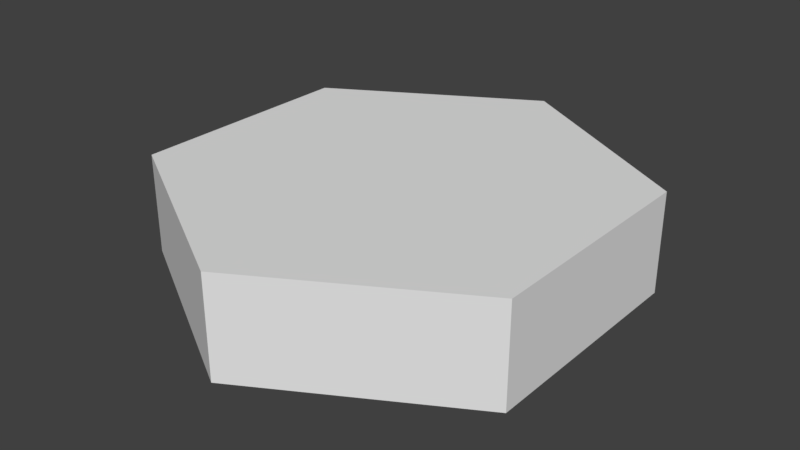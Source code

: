 # Source: Tile.blend  (saved by Blender 2.79.0; exported with 4.5.12 LTS)
import bpy
from mathutils import Matrix  # noqa: F401  (used for matrix-valued properties, if any)

bpy.ops.wm.read_factory_settings(use_empty=True)
scene = bpy.context.scene
scene.name = 'Scene'

# ---- collections
col_collection_1 = bpy.data.collections.new('Collection 1'); scene.collection.children.link(col_collection_1)

# ---- world
world_world = bpy.data.worlds.new('World'); scene.world = world_world
world_world.color = (0.05088, 0.05088, 0.05088)
world_world.use_sun_shadow = False
world_world.sun_shadow_jitter_overblur = 0.0
world_world.cycles.sampling_method = 'MANUAL'

# ---- meshes
me_cylinder_001 = bpy.data.meshes.new('Cylinder.001')
me_cylinder_001.from_pydata([(0.0, 0.5774, -0.125), (0.0, 0.5774, 0.125), (0.5, 0.2887, -0.125), (0.5, 0.2887, 0.125), (0.5, -0.2887, -0.125), (0.5, -0.2887, 0.125), (-5.047e-08, -0.5774, -0.125), (-5.047e-08, -0.5774, 0.125), (-0.5, -0.2887, -0.125), (-0.5, -0.2887, 0.125), (-0.5, 0.2887, -0.125), (-0.5, 0.2887, 0.125)], [], [(0, 1, 3, 2), (2, 3, 5, 4), (4, 5, 7, 6), (6, 7, 9, 8), (3, 1, 11, 9, 7, 5), (8, 9, 11, 10), (10, 11, 1, 0), (0, 2, 4, 6, 8, 10)])
me_cylinder_001.use_remesh_preserve_volume = False
me_cylinder_001.use_remesh_preserve_attributes = False
me_cylinder_001.use_mirror_vertex_groups = False
me_cylinder_001.update()
me_cylinder = bpy.data.meshes.new('Cylinder')
me_cylinder.from_pydata([(-0.03178, 0.04078, 0.5473), (-0.05353, 0.1194, 0.03993), (-0.1936, 0.1137, -0.01204), (0.093, -0.1251, -0.415), (0.1237, -0.1252, -0.4324), (0.4343, -0.121, -0.2764), (0.4089, -0.08372, -0.3354), (0.2778, 0.1187, -0.09685), (0.2243, 0.1152, -0.1278), (0.4538, 0.05811, -0.3126), (0.4241, 0.05733, -0.3323), (0.254, -0.1247, 0.2669), (0.4399, -0.1213, 0.1912), (0.215, 0.1218, 0.2012), (0.4852, 0.006061, 0.2004), (0.4934, 0.08552, 0.06307), (0.05778, -0.1281, 0.324), (-0.13, -0.09286, 0.4946), (-0.225, 0.1154, 0.04787), (-0.2334, 0.1124, -0.002839), (-0.3262, -0.116, 0.05502), (-0.363, -0.1212, -0.007443), (-0.3979, -0.06041, 0.3405), (-0.4343, 0.1174, 0.1978), (-0.1931, 0.1209, 0.1265), (-0.2635, 0.02387, 0.4161), (-0.395, -0.1227, -0.2337), (-0.4952, -0.05321, -0.07379), (-0.3618, -0.05127, -0.3665), (0.02578, -0.1219, 0.2436), (0.04449, -0.1266, 0.2174), (-0.4934, 0.02129, -0.22), (0.1535, -0.1207, -0.3543), (0.3323, -0.02208, -0.3818), (0.4509, -0.05825, -0.3111), (0.2408, 0.1133, 0.4002), (-0.0578, 0.1136, 0.4912), (-0.4937, 0.02684, 0.1495), (-0.4935, -0.0002799, 0.1963), (-0.325, 0.1176, -0.2962), (0.3154, -0.1135, -0.09096), (0.06987, 0.1233, -0.348), (0.2729, 0.1152, -0.319), (0.08996, 0.1152, 0.2997), (-0.06148, 0.1219, 0.1694), (-0.2526, 0.1173, 0.386), (0.323, 0.1206, 0.2011), (-0.3301, -0.02527, 0.3798), (-0.2876, -0.04501, 0.4068), (-0.2105, 0.1195, 0.3613), (0.06444, 0.1192, 0.2546), (-0.2629, 0.02175, 0.4147), (0.4796, -0.02462, -0.2862), (-0.07183, -0.1234, 0.2291), (-0.1522, -0.113, -0.07104), (-0.1168, 0.1185, -0.1291), (-0.2749, -0.01801, 0.4098), (-0.0588, -0.1149, -0.3528), (-0.06786, -0.1128, -0.3895), (-0.09719, -0.1133, -0.2957), (0.1766, -0.05669, -0.4616), (-0.1175, 0.1153, -0.3328), (-0.03666, 0.1204, -0.3338), (0.07998, 0.03792, -0.5187), (-0.06099, -0.1271, 0.07681), (0.1552, 0.03279, -0.4771), (-0.2361, -0.004527, -0.4389), (-0.07344, 0.01241, -0.5292), (0.3246, -0.1183, -0.2745), (0.2, -0.1146, -0.2484), (0.4938, -0.08496, -0.1415), (0.3004, -0.1243, 0.2859), (0.4868, 0.04172, 0.1879), (0.4117, -0.04886, 0.3381), (0.4207, -0.1198, 0.2689), (0.3148, 0.1213, 0.1428), (0.4897, 0.07365, 0.166), (0.488, 0.04706, 0.2222), (0.02819, 0.1084, 0.3621), (0.1201, -0.125, 0.4076), (0.0386, 0.108, 0.3994), (0.08057, 0.1095, 0.4069), (0.09201, 0.1091, 0.3819), (-0.01282, 0.1071, 0.3954), (-0.2235, 0.001829, 0.4368), (0.02722, -0.02606, 0.5459), (-0.3561, -0.05281, 0.367), (-0.3893, -0.01982, 0.3465), (-0.4954, 0.06446, 0.07438), (-0.4972, 0.0008953, 0.1012), (0.4586, -0.1211, 0.1341), (-0.4951, -0.01563, -0.1255), (-0.2846, -0.07973, -0.4106), (0.418, 0.1165, -0.1304), (0.4517, 0.0836, -0.3103), (0.4964, 0.04937, -0.1418), (0.3954, -0.1211, 0.2389), (-0.07928, -0.08539, 0.5223), (-0.4577, 0.1157, 0.1733), (-0.4899, -0.06703, -0.2483), (-0.3418, 0.1166, -0.3287), (0.3579, -0.1143, -0.1281), (0.3599, -0.1148, -0.06929), (0.329, -0.113, -0.1663), (0.2254, -0.1196, -0.1825), (0.02356, -0.1315, -0.1587), (0.0866, 0.1146, -0.2461), (-0.3761, 0.01651, 0.3532), (0.1794, 0.1186, -0.2906), (-0.07794, 0.07965, -0.5249), (-0.1283, -0.01701, -0.4996), (0.4956, 0.005984, -0.1173), (0.3378, -0.1227, 0.3051), (0.4944, 0.06037, 0.03139), (0.4904, 0.02171, 0.05396), (0.3311, -0.04719, -0.3815), (0.4053, 0.1171, 0.07959), (0.1518, -0.07785, 0.4777), (-0.1654, 0.1148, 0.3976), (0.03393, -0.1288, 0.1714), (0.005919, -0.1313, 0.125), (-0.003235, -0.1269, 0.1624), (0.1938, 0.121, 0.1518), (0.2604, 0.1218, 0.1469), (0.2259, 0.1181, 0.2373), (-0.1478, 0.01449, 0.4848), (-0.1461, 0.007312, 0.4866), (0.1528, -0.05473, 0.4716), (0.08819, -0.04371, 0.5069), (-0.1598, -0.05031, 0.48), (-0.2731, -0.1149, 0.3235), (0.04009, 0.1214, 0.18), (-0.2682, 0.1139, 0.1425), (-0.2017, 0.1178, 0.1911), (-0.2662, -0.1164, -0.003722), (-0.3194, -0.1226, -0.06141), (-0.1703, 0.1179, 0.0422), (-0.2757, 0.1098, -0.01899), (-0.03547, 0.1188, -0.09641), (-0.399, 0.1132, -0.03628), (-0.3502, -0.1223, -0.2283), (-0.1902, -0.1128, -0.3081), (-0.06634, 0.1169, -0.2134), (-0.223, 0.1201, -0.2118), (-0.2242, 0.1149, -0.1209), (-0.2346, 0.1164, -0.39), (0.1018, -0.1196, 0.4683), (0.02268, -0.1337, -0.1103), (-0.01079, -0.1281, -0.142), (0.1065, -0.1342, -0.05461), (0.06829, -0.135, 0.04405), (-0.05483, -0.125, 0.006809), (0.1851, 0.1136, 0.4225), (0.1765, 0.1099, -0.0762), (0.1711, 0.1116, -0.1353), (0.1295, 0.1095, -0.1413), (-0.07987, 0.1193, -0.1078), (-0.04194, 0.1189, 0.01835), (0.04881, 0.1211, 0.07587), (0.05791, -0.1349, -0.1416), (-0.0166, -0.1297, -0.07915), (-0.4916, -0.08898, -0.1823), (-0.04737, -0.1155, -0.4238), (-0.03242, -0.1168, -0.4025), (-0.1956, -0.03904, -0.4617), (-0.1365, -0.1131, -0.4081), (-0.06614, -0.1176, -0.4481), (0.1955, 0.1143, -0.4007), (0.2016, 0.009381, -0.452), (0.02444, 0.1206, -0.3124), (0.048, 0.117, -0.4354), (0.04172, 0.1192, -0.4046), (0.08283, 0.01568, -0.5207), (0.1144, 0.01152, -0.5021), (-0.1805, 0.03823, -0.4725), (0.1972, -0.1163, -0.3251), (0.1825, 0.1154, -0.2117), (0.3522, -0.1164, -0.2133), (0.3652, -0.1212, -0.281), (0.4953, -0.05522, -0.1861), (0.4923, -0.03598, -0.2419), (0.4855, -0.06789, 0.1775), (0.3866, 0.04796, -0.3557), (0.418, 0.08517, -0.3325), (0.3517, 0.1193, 0.1456), (-0.112, -0.1205, 0.4575), (0.27, 0.1132, 0.2809), (0.3276, 0.114, 0.2746), (-0.244, -0.1154, 0.3474), (0.2163, 0.1138, -0.06783), (0.4847, -0.00394, 0.07387), (0.4927, 0.04762, 0.08329), (-0.01271, -0.1233, 0.4423), (-0.08464, 0.11, 0.3187), (0.1081, 0.1093, 0.3554), (-0.4949, 0.06861, 0.1409), (-0.09048, 0.1127, 0.4441), (-0.3666, -0.1176, 0.1543), (-0.3833, 0.1165, 0.1317), (-0.3758, -0.1246, -0.07101), (-0.4946, -0.07392, -0.1133), (-0.4941, -0.04095, -0.2039), (-0.3697, -0.08056, -0.3604), (-0.418, -0.06124, -0.3316), (-0.3961, 0.02582, -0.3462), (-0.3858, 0.08718, -0.3493), (0.4144, -0.1195, -0.301), (0.07286, -0.1356, -0.03541), (0.4497, -0.1207, 0.2112), (0.297, 0.1199, 0.05651), (-0.07986, -0.1216, 0.4171), (-0.05954, -0.1183, 0.3842), (0.4235, 0.09445, 0.3282), (0.3848, 0.09002, 0.3528), (0.06925, -0.06384, 0.5225), (-0.06111, -0.1228, -0.0726), (0.0293, 0.07589, -0.5422), (0.3932, -0.1178, -0.01869), (0.4975, 0.01851, -0.1411), (0.4953, -0.005723, -0.2171), (0.2258, -0.1207, 0.01221), (0.2789, -0.1152, -0.02896), (0.06097, -0.1245, -0.2196), (0.3518, 0.1194, 0.06653), (-0.1744, -0.1015, 0.4688), (0.1864, -0.1259, 0.104), (0.2475, -0.1204, 0.1513), (0.3342, -0.1206, 0.3365), (0.1897, 0.00519, 0.4488), (-0.2312, -0.1129, 0.01241), (-0.1941, -0.1203, 0.3227), (-0.1119, -0.1226, 0.3677), (-0.1314, 0.1201, 0.1981), (-0.4529, -0.1205, -0.1821), (-0.4657, 0.1174, -0.005113), (-0.2233, 0.02374, -0.4486), (-0.4376, 0.01829, -0.3196), (-0.4927, 0.06998, -0.2015), (-0.212, -0.1177, -0.2235), (-0.1157, -0.1107, -0.3307), (0.2591, -0.01498, -0.4212), (0.03906, -0.1187, -0.2359), (0.2014, -0.1236, -0.1353), (0.1117, -0.133, 0.09725), (0.07774, -0.1343, 0.1217), (0.1097, -0.1324, 0.2129), (-0.2509, -0.1201, -0.06011), (-0.2425, -0.1226, -0.1162), (-0.2694, -0.1229, -0.1631), (0.4653, -0.07217, 0.2961), (-0.1248, -0.02997, 0.4991), (-0.04165, 0.109, 0.3235), (0.03616, 0.1131, 0.3178), (-0.3831, 0.1171, 0.3036), (0.003986, 0.1155, -0.1357), (-0.09831, 0.1213, 0.1001), (0.0006731, 0.1219, 0.1091), (-0.1816, 0.1174, -0.1399), (-0.1281, 0.1162, -0.08631), (0.4954, 0.03478, -0.06684), (0.107, -0.1225, -0.4618), (-0.2605, 0.1244, 0.2824), (-0.4531, -0.1196, 0.1989), (0.04492, -0.1237, -0.4117), (0.06962, -0.1239, -0.4525), (0.2459, 0.04971, -0.4306), (0.2662, 0.06534, -0.4194), (0.1472, -0.07862, -0.4764), (0.1201, -0.02302, -0.4951), (0.07139, 0.08098, -0.5184), (0.4919, -0.07897, -0.213), (0.06856, 0.1241, -0.3225), (0.1094, 0.1178, -0.388), (0.2652, 0.117, -0.1895), (0.2247, 0.1167, -0.2659), (0.4954, 0.07378, -0.04861), (0.3108, -0.1149, 0.1206), (0.3535, -0.1155, 0.07375), (0.2896, -0.1157, 0.04448), (0.4877, 0.03952, 0.1593), (0.4207, 0.08184, 0.3301), (0.4525, 0.07046, 0.3072), (0.4394, 0.1157, 0.1997), (0.3718, 0.1152, 0.2359), (0.4125, 0.06265, 0.337), (0.4366, 0.01862, 0.3223), (0.4108, 0.01652, 0.339), (-0.0808, -0.1216, 0.2812), (0.2202, 0.1142, 0.2556), (-0.09184, -0.1222, 0.4413), (0.15, -0.1307, 0.2491), (-0.4943, -0.08464, -0.001946), (-0.1124, 0.1094, 0.3562), (-0.382, 0.1134, 0.0585), (0.1359, 0.12, 0.1311), (0.06479, -0.02007, 0.5178), (-0.419, -0.1214, 0.1985), (-0.4429, -0.1229, 0.05239), (-0.2875, -0.1129, 0.2815), (-0.4969, -0.02143, 0.1214), (-0.3396, 0.1227, 0.2694), (-0.3923, 0.119, 0.1829), (-0.4915, 0.09323, -0.1934), (-0.4134, 0.0381, 0.3294), (-0.3956, -0.1239, -0.1473), (-0.4276, -0.1199, -0.2599), (-0.4955, -0.0175, -0.1942), (-0.4508, -0.06079, -0.3102), (-0.4527, 0.1185, -0.2234), (-0.4315, 0.1185, -0.1925), (-0.3034, 0.1143, -0.1133), (-0.4935, 0.03498, -0.1399), (-0.4904, 0.07891, -0.2393), (-0.498, 0.01022, 0.009337), (0.2167, -0.09802, -0.44), (0.4905, 0.08434, -0.2288), (0.4598, 0.04252, 0.3032), (0.4549, 0.01691, 0.3076), (-0.466, 0.03535, 0.2934), (-0.2866, -0.1122, 0.1083), (-0.4525, -0.02918, -0.3094), (-0.2047, 0.1205, 0.2525), (0.03502, 0.1126, -0.1852), (0.08983, 0.1096, -0.1641), (0.1731, 0.1175, -0.3395), (0.1491, 0.1211, -0.2862), (0.1289, 0.1216, -0.3185), (-0.2398, 0.0534, -0.4397), (-0.2839, 0.07295, -0.4127), (0.4971, -0.02495, -0.1875), (-0.1714, 0.1159, -0.347), (0.3874, -0.01914, -0.3538), (0.2941, -0.1212, 0.2433), (0.1986, -0.1284, 0.2802), (0.3616, -0.1196, 0.215), (0.4099, -0.1194, 0.1285), (0.3195, 0.119, -0.08091), (0.4407, -0.008559, 0.3184), (0.262, -0.1257, 0.3265), (0.1863, -0.1278, 0.3404), (0.2662, 0.01814, 0.4141), (0.3006, 0.08056, 0.4004), (0.295, 0.1133, 0.3263), (0.2703, 0.1191, 0.2366), (-0.3345, -0.1156, 0.2241), (-0.3891, -0.1206, 0.1971), (0.0353, 0.0004315, 0.5394), (-0.3198, -0.08546, 0.3866), (-0.2141, -0.08892, 0.4478), (-0.4983, -0.01262, 0.03318), (-0.3248, 0.0456, 0.383), (-0.2167, -0.1161, 0.1222), (-0.1928, -0.1171, 0.09414), (-0.2526, 0.1209, 0.3502), (-0.4979, -0.03463, 0.04317), (-0.493, 0.03408, 0.2261), (-0.496, -0.03298, -0.04889), (-0.4954, 0.05366, -0.01388), (-0.2255, -0.1159, 0.1765), (-0.1684, -0.1237, 0.2316), (-0.2183, -0.1167, 0.2394), (-0.4051, -0.1229, 0.01748), (-0.3175, 0.1109, 0.01524), (-0.356, 0.1119, -0.002341), (-0.3298, 0.1144, 0.1148), (-0.2488, 0.1186, 0.2093), (-0.3661, -0.00974, -0.3634), (-0.2927, -0.01123, -0.4056), (-0.4937, 0.0821, -0.1406), (-0.4623, -0.009383, -0.3013), (-0.4919, -0.01589, -0.2463), (-0.2622, 0.09048, -0.4215), (-0.07435, 0.1191, -0.1534), (-0.0407, 0.122, -0.3922), (-0.1513, 0.1171, -0.3856), (0.1388, 0.1125, 0.3029), (0.3047, -0.1176, 0.1884), (0.2503, -0.122, 0.2163), (0.3487, -0.1156, 0.1332), (0.01234, 0.1125, 0.4934), (-0.3982, 0.05444, -0.3443), (-0.4589, -0.1212, -0.04417), (-0.04797, 0.002714, 0.5394), (-0.3198, 0.1213, 0.2228), (0.4706, 0.02403, 0.2937), (0.1317, -0.04166, -0.4859), (0.173, -0.03186, -0.4648), (0.09182, 0.1122, -0.205), (0.1017, -0.1314, 0.2735), (-0.01667, 0.1145, 0.2938), (-0.3217, 0.04782, -0.3922), (-0.08535, -0.1297, 0.142), (-0.1089, -0.1156, 0.03918), (-0.1671, -0.1113, -0.02622), (0.01526, -0.1209, -0.4839), (0.007679, -0.1211, -0.4409), (0.007462, 0.1065, 0.3807), (0.1755, -0.1249, -0.186), (0.1155, -0.1322, -0.1478), (0.1214, -0.1253, -0.2134), (0.2789, 0.1219, 0.2003), (0.04922, -0.129, -0.1906), (0.01993, 0.1201, 0.005009), (0.03598, 0.1183, -0.03412), (-0.04504, 0.119, -0.03509), (0.06029, -0.07885, -0.5284), (0.06227, -0.0551, -0.5301), (0.1037, -0.06289, -0.5024), (0.05911, -0.09526, -0.5278), (0.01833, 0.1224, -0.3795), (-0.06016, 0.1141, -0.2702), (-0.01514, 0.1161, -0.2916), (0.4894, 0.06142, -0.2573), (-0.0003757, -0.1234, 0.3976), (-0.04258, -0.1222, 0.4313), (-0.05402, -0.1202, 0.2401), (0.08962, -0.08292, 0.5143), (-0.03233, 0.1103, 0.4339), (-0.06927, 0.1075, 0.3445), (0.08363, 0.02893, 0.5069), (-0.3992, -0.1198, 0.2775), (-0.32, -0.113, 0.1475), (-0.2854, -0.1115, 0.2314), (-0.3323, 0.01928, -0.3839), (-0.4939, 0.04445, -0.1715), (-0.4938, 0.04606, -0.1235), (-0.1954, 0.1155, -0.4332), (0.08477, -0.1121, -0.328), (0.02641, -0.113, -0.3087), (0.3601, 0.07515, -0.3679), (-0.1844, -0.01175, -0.4689), (0.05698, -0.03582, -0.5374), (0.03996, -0.03686, -0.5467), (0.07802, -0.009339, -0.5258), (0.4967, -0.01694, -0.1502), (0.4942, -0.01279, -0.115), (0.4452, -0.1209, -0.05259), (0.1484, -0.1305, 0.3008), (0.1495, 0.1102, 0.3333), (0.1166, 0.1218, 0.1947), (0.1247, 0.1173, 0.2696), (-0.1067, 0.007316, 0.5091), (-0.1784, -0.1216, 0.3623), (-0.2749, -0.1176, 0.3494), (-0.2373, 0.1232, 0.3256), (-0.4945, 0.09222, 0.049), (-0.3553, 0.1125, -0.08475), (-0.3064, -0.06344, -0.3991), (-0.1419, -0.1114, -0.3706), (-0.1916, -0.113, -0.3659), (-0.0889, -0.1121, -0.4149), (-0.1166, 0.1145, -0.3068), (0.2393, 0.1186, 0.07576), (0.1888, 0.1171, 0.07918), (0.2541, 0.1173, 0.002544), (-0.05581, -0.1196, -0.154), (-0.02299, -0.119, 0.4946), (-0.1052, -0.1144, -0.01502), (0.052, 0.1159, -0.5029), (0.1238, 0.07142, -0.4915), (0.3912, -0.1218, -0.2859), (0.4903, 0.09267, 0.1736), (-0.0609, -0.05235, 0.5321), (-0.2789, 0.1192, -0.2387), (0.1417, -0.1244, -0.379), (-0.1218, -0.128, 0.1831), (-0.1565, -0.1171, 0.08234), (-0.1571, -0.1214, 0.1101), (-0.1178, 0.1156, -0.02929), (0.06257, -0.1158, -0.3419), (0.118, -0.1155, -0.3458), (-0.05344, -0.07, -0.5389), (0.3424, 0.05296, -0.3801), (-0.1101, 0.1091, 0.3839), (-0.2595, -0.1166, -0.3192), (0.07513, 0.1125, 0.4844), (0.2185, -0.1178, -0.2185), (0.1756, -0.1203, -0.2292), (0.2223, -0.1223, -0.3484), (0.173, -0.1252, -0.3938), (-0.02307, 0.1136, -0.2488), (0.1035, -0.009171, -0.508), (0.4908, -0.006565, -0.08256), (0.4857, -0.07621, 0.01331), (0.4858, -0.08182, 0.06297), (0.2145, -0.07981, 0.4439), (0.06666, -0.1291, 0.2545), (0.08845, -0.1323, 0.2292), (0.06911, -0.1314, 0.1922), (0.1829, 0.1185, 0.2433), (0.1469, 0.1212, 0.2237), (-0.2151, -0.1176, 0.3588), (-0.215, -0.1167, 0.3182), (-0.2508, -0.1134, 0.3056), (-0.2733, 0.1108, 0.05751), (-0.2742, 0.109, 0.01352), (-0.2258, 0.1123, -0.06116), (-0.1826, -0.1192, -0.1615), (-0.1698, -0.1177, -0.1069), (-0.08812, -0.117, -0.07838), (0.4304, -0.1206, -0.1065), (0.3325, -0.08006, -0.3787), (0.3729, -0.06955, -0.358), (-0.02607, 0.1065, 0.3578), (-0.07066, 0.107, 0.3795), (-0.4932, 0.04457, 0.1525), (-0.4947, 0.04577, 0.07324), (-0.3317, 0.1145, -0.1542), (-0.4953, 0.08323, 0.00704), (0.006095, 0.1156, -0.5195), (0.1671, -0.1115, -0.2759), (0.02117, -0.03004, -0.5539), (0.05789, -0.01343, -0.5378), (0.491, -0.02306, -0.08107), (0.4767, -0.03177, 0.1368), (0.1898, 0.1105, 0.2968), (0.1978, 0.1138, 0.2602), (-0.1009, 0.03989, 0.5109), (-0.06683, 0.04985, 0.5288), (0.1777, -0.0255, 0.4546), (0.1227, -0.03259, 0.484), (-0.2393, -0.1133, 0.2612), (-0.129, -0.1245, 0.2897), (-0.2372, -0.1184, 0.3776), (-0.2914, 0.03668, 0.4012), (-0.1706, 0.04786, 0.4679), (-0.2248, 0.02886, 0.437), (-0.06199, 0.1189, 0.2454), (-0.05958, 0.1141, 0.2906), (-0.2558, 0.0161, -0.4293), (-0.216, 0.1216, -0.2537), (-0.1559, 0.1194, -0.2539), (-0.2343, 0.1214, -0.2475), (-0.1147, 0.1151, -0.2825), (0.2125, 0.1138, 0.003756), (0.1694, 0.112, 0.01249), (0.01785, -0.124, 0.198), (-0.06695, -0.1297, 0.1055), (0.1412, 0.1088, -0.05309), (0.1398, 0.1096, -0.0236), (0.02214, 0.01113, -0.5505), (0.0843, -0.03643, -0.5162), (0.3954, -0.08805, 0.3449), (0.2993, 0.1177, 0.2451), (0.2978, 0.1209, 0.2247), (-0.4934, 0.06254, 0.2148), (-0.4944, 0.08442, 0.1607), (0.2459, -0.04352, 0.4215), (-0.262, 0.06381, 0.4194), (-0.1756, -0.1156, -0.06245), (-0.04984, -0.1145, -0.3004), (-0.03656, 0.0556, -0.5474), (0.4875, 0.01512, 0.1224), (0.4862, 0.01923, 0.1501), (-0.1068, 0.05462, 0.506), (0.1239, 0.04412, 0.4862), (0.1083, 0.05814, 0.4986), (-0.3071, -0.1173, 0.3078), (0.0484, 0.03709, -0.5351), (0.2301, 0.1127, 0.2683), (-0.1642, -0.1111, 0.05625), (-0.2008, -0.1095, 0.01765), (0.006048, -0.1247, -0.1942), (-0.02005, -0.1207, 0.223), (-0.05848, -0.1251, 0.0549), (-0.09313, -0.1208, 0.06803), (-0.181, -0.1162, -0.3994), (-0.08184, 0.1207, -0.3806), (-0.01665, 0.1227, -0.3618), (0.3468, 0.02298, -0.3758), (-0.03752, -0.1193, 0.3917), (-0.03677, -0.1169, 0.359), (0.03531, 0.1117, 0.4578), (-0.1696, 0.1156, 0.3744), (-0.1449, 0.1122, 0.378), (-0.2862, 0.1246, 0.304), (-0.455, 0.07681, 0.3006), (0.1409, -0.0001332, 0.4715), (-0.1756, -0.1225, 0.3018), (-0.1409, -0.1239, 0.3553), (-0.09773, 0.1149, 0.2932), (-0.1846, -0.07524, -0.4674), (-0.1952, 0.06614, -0.4635), (-0.08929, 0.1164, -0.2595), (-0.1435, 0.1148, -0.3347), (-0.3168, -0.1244, -0.1275), (0.1441, 0.1164, 0.06283), (0.07244, 0.1096, 0.3536), (0.1729, -0.1271, -0.02381), (0.1585, -0.1293, 0.1764), (0.2622, -0.02297, 0.4139), (-0.03829, 0.1159, -0.4795), (0.3743, 0.1156, -0.2689), (0.4349, 0.04066, 0.3226), (-0.4205, -0.1226, 0.09669), (-0.4389, -0.03449, 0.3135), (0.107, 0.122, -0.2956), (0.3597, 0.03286, 0.3682), (-0.3709, -0.1188, 0.07342), (0.07492, 0.119, 0.01939), (0.07857, -0.1215, -0.3774), (0.09387, -0.09069, -0.505), (0.4935, 0.05272, -0.2168), (0.362, -0.05808, 0.3652), (-0.4971, -0.04079, 0.09271), (-0.4396, 0.1165, -0.2806), (-0.3114, 0.1173, -0.2417), (-0.1937, -0.1109, 0.061), (-0.102, -0.1236, 0.08537), (0.4916, 0.06625, 0.1179), (-0.4551, 0.1158, 0.1449), (-0.144, -0.1143, -0.2514), (0.4825, -0.0002575, 0.1353), (-0.2157, 0.1171, -0.3226), (-0.02606, -0.1305, 0.1309), (0.4183, -0.06852, 0.3327), (0.007578, -0.1198, -0.3897), (-0.27, 0.1119, 0.1057), (-0.04736, -0.1262, 0.03435), (-0.007906, -0.1174, -0.2256), (-0.1189, 0.1136, 0.3178), (0.1548, 0.08881, -0.4728), (0.001995, 0.03549, -0.5577), (0.2955, -0.1217, -0.3202), (0.4517, -0.08898, -0.307), (0.319, -0.114, 0.06781), (0.3712, 0.07314, 0.361), (0.4888, 0.06937, 0.1976), (0.1069, 0.1125, 0.4376), (-0.3402, -0.1203, -0.2954), (-0.4065, 0.1182, -0.271), (-0.1675, 0.1196, 0.2365), (-0.1357, 0.1214, 0.1519), (-0.188, 0.1198, 0.08271), (-0.2054, -0.1192, -0.0857), (0.04756, -0.133, 0.131), (0.2219, -0.07966, -0.4378), (0.2539, -0.05231, -0.4215), (0.2493, -0.1172, -0.1181), (0.08472, 0.1099, -0.1197), (0.1108, -0.1293, 0.3411), (0.04511, -0.1272, 0.3516), (0.2217, 0.1134, 0.3822), (-0.3511, 0.000369, 0.3695), (-0.08438, -0.04572, -0.5231), (0.237, -0.0663, 0.429), (-0.1493, 0.1193, -0.1903), (-0.2091, 0.1181, -0.1641), (-0.2177, 0.1231, 0.2991), (-0.1853, 0.119, 0.3412), (-0.1852, 0.1204, 0.3234), (0.1392, 0.1139, 0.01649), (0.03076, 0.1236, -0.342), (-0.0751, 0.05809, -0.5283), (0.3775, -0.03284, 0.3578), (0.1481, -0.0002136, -0.4809), (-0.2191, -0.04688, 0.4462), (-0.3852, 0.1176, -0.2088), (-0.01006, 0.1211, 0.05966), (0.06164, 0.1157, -0.4741), (0.1671, 0.04838, -0.4706), (0.3651, 0.1182, -0.05604), (0.4974, 0.003767, -0.1799), (-0.1858, -0.0307, 0.4642), (-0.2367, -0.06723, 0.4363), (-0.004712, 0.1132, 0.5231), (0.3231, -0.1144, -0.0008574), (0.2368, -0.1229, 0.3757), (-0.4198, -0.1243, -0.05868), (0.07287, 0.1143, -0.04231), (0.05482, -0.04579, 0.5283), (-0.4233, 0.1163, -0.1131), (-0.03242, -0.1285, -0.01367), (0.3345, -0.03106, 0.3795), (0.3497, 0.1138, -0.3295), (0.3533, -0.1222, 0.2711), (0.4393, -0.05036, 0.3185), (0.03845, -0.1264, 0.3837), (-0.3637, 0.03969, 0.36), (-0.4405, -0.08772, -0.3146), (-0.4685, -0.0592, -0.2955), (0.4786, 0.05715, -0.2882), (0.2919, 0.03804, -0.4067), (0.146, 0.1191, -0.2541), (0.4912, 0.01371, -0.2517), (0.2438, -0.127, 0.3026), (-0.2952, 0.1225, 0.3202), (-0.495, -0.05025, 0.1644), (-0.4322, -0.01906, -0.3228), (-0.4951, 0.005383, -0.09487), (-0.05816, 0.1208, -0.3497), (-0.4594, 0.1181, -0.1253), (0.1402, 0.1141, -0.4523), (0.4923, 0.006769, -0.07259), (0.4805, -0.05242, 0.1617), (-0.4957, -0.06714, 0.08165), (0.2689, -0.1152, -0.2254), (0.03245, -0.1237, 0.2839), (0.2163, 0.111, 0.3285), (-0.1175, -0.1258, 0.1117), (0.1427, 0.1128, 0.4492), (0.1573, -0.1302, -0.1355), (-0.158, -0.1163, -0.09967), (0.4903, 0.03679, 0.1232), (0.2981, -0.05465, 0.3974), (-0.4432, 0.1167, 0.08104), (0.09778, -0.03732, -0.5065), (-0.1368, 0.1162, -0.3574), (0.1152, 0.03341, -0.5002), (0.4192, -0.1208, -0.2012), (0.3765, 0.0262, -0.3609), (0.4736, -0.03595, 0.07951), (-0.08094, -0.1195, 0.3393), (-0.3623, -0.1201, 0.2713), (-0.2637, -0.1121, 0.1837), (-0.2597, 0.1108, 0.03083), (-0.2425, 0.1152, -0.4129), (0.0874, -0.1193, -0.2447), (0.2615, 0.0874, -0.4182), (0.2105, -0.1263, 0.2429), (-0.07956, 0.02663, 0.5237), (-0.1536, -0.1245, 0.1528), (-0.1291, -0.1228, 0.402), (-0.1488, 0.119, 0.2829), (-0.1702, 0.1175, -0.2943), (0.4759, -0.1198, 0.09448), (-0.02144, 0.06801, 0.5499), (-0.2513, -0.09386, -0.4274), (0.4911, -0.0659, -0.05112), (0.4905, -0.06529, -0.04877), (0.19, -0.1183, -0.4363), (0.1855, -0.1174, -0.4408), (0.45, -0.1189, -0.2747), (0.4652, -0.1207, -0.0002811), (0.4089, 0.02039, -0.3434), (0.4676, 0.07069, -0.3006), (0.4909, -0.09489, 0.1639), (0.1548, -0.1079, 0.4758), (0.4148, -0.09587, 0.3319), (-0.4048, -0.08847, 0.3333), (-0.4741, 0.1163, 0.1168), (-0.4812, -0.1173, 0.03173), (-0.4899, -0.1106, 0.03585), (-0.324, -0.09607, -0.3852), (0.4866, 0.1091, -0.05866), (0.4874, 0.1083, -0.06231), (0.4778, -0.06532, 0.2841), (0.4888, -0.02233, 0.2511), (0.4879, 0.1057, 0.1969), (0.4889, 0.1044, 0.1971), (0.03643, -0.05768, 0.5419), (-0.01552, -0.03821, 0.5519), (-0.4578, 0.103, 0.2955), (-0.2001, -0.1177, -0.4337), (-0.1341, -0.08197, -0.495), (-0.172, -0.09609, -0.471), (-0.09813, -0.08154, -0.514), (0.2783, 0.1125, -0.3785), (0.4863, -0.0473, -0.03745), (-0.3617, -0.1118, 0.3501), (0.005058, -0.09645, -0.5489), (0.02407, -0.07333, -0.5521), (0.4769, -0.1165, 0.1866), (0.3865, -0.0997, -0.3466), (0.4898, -0.08002, 0.2249), (0.01212, 0.03288, 0.5539), (0.09312, -0.1151, 0.5002), (0.0007058, -0.09382, 0.5569), (-0.001459, -0.09345, 0.5571), (0.04689, 0.05511, 0.5364), (0.09292, 0.1082, 0.5129), (0.0979, 0.1094, 0.5092), (0.1896, 0.0726, 0.4586), (-0.0001833, -0.0625, -0.5573), (0.0008901, -0.009309, -0.5578), (0.4897, 0.1064, -0.1636), (0.4836, -0.05801, -0.2779), (0.4925, -0.09413, 0.06189), (0.03174, 0.0737, 0.5449), (0.04696, 0.09586, 0.5375), (-0.2761, 0.1155, 0.3974), (-0.3363, 0.09577, 0.3733), (-0.4717, -0.09667, -0.29), (-0.3576, 0.1025, -0.3612), (0.1759, -0.1239, -0.4179), (0.4194, -0.01011, -0.3375), (0.4313, 0.008215, -0.3311), (0.4839, -0.09982, 0.2522), (0.4838, -0.1011, 0.2503), (0.461, 0.0906, 0.2994), (0.3124, -0.1118, 0.3798), (0.01089, -0.02345, 0.5547), (-0.4845, -0.1145, -0.06196), (-0.4718, 0.02837, -0.2923), (-0.1483, 0.07247, -0.4888), (-0.1896, 0.1096, -0.4567), (0.4875, -0.02551, -0.2688), (0.4701, -0.009815, -0.2991), (0.02525, 0.01386, 0.547), (0.1651, 0.1141, 0.2746), (-0.2541, -0.1142, 0.4133), (0.4881, 0.04933, 0.2463), (0.000571, -0.1186, -0.5165), (-0.0239, 0.1184, -0.426), (-0.07306, 0.1203, -0.401), (-0.1962, 0.08721, -0.4593), (0.4467, -0.1208, -0.2439), (0.4175, -0.0432, -0.3348), (0.4963, -0.04478, -0.1478), (0.4866, -0.07483, 0.1702), (0.3232, 0.104, -0.3783), (0.3987, -0.1091, 0.3314), (0.02938, 0.1119, 0.537), (0.4659, 0.1141, 0.2493), (0.1448, 0.05838, 0.4784), (0.01949, 0.1074, 0.5478), (0.01805, 0.1059, 0.5491), (0.07468, 0.05149, 0.5173), (0.08607, 0.06309, 0.5137), (0.03844, 0.02336, 0.5384), (-0.4901, 0.08334, 0.24), (-0.2326, 0.09702, 0.4333), (0.4882, -0.06918, -0.2601), (-0.06383, -0.1191, -0.4987), (0.2601, -0.1151, -0.2889), (-0.08842, 0.1074, -0.5136), (0.03948, 0.1132, -0.5269), (0.334, -0.1199, -0.3499), (0.4693, -0.04148, -0.2983), (0.4851, 0.1084, -0.2609), (0.2751, -0.1158, 0.3942), (0.4359, -0.08437, 0.3188), (-0.09513, -0.104, 0.5111), (0.09251, -0.1032, 0.5127), (0.1029, -0.1111, 0.5039), (-0.4717, 0.09966, -0.2845), (-0.4713, 0.1016, -0.284), (-0.4838, -0.05738, 0.2747), (-0.2799, -0.1204, -0.3678), (-0.3587, -0.1195, -0.3263), (-0.4232, 0.1045, -0.3215), (-0.4623, 0.03078, -0.3018), (0.4028, 0.09588, -0.338), (0.4505, 0.006521, -0.3153), (0.2335, 0.09508, 0.4371), (-0.4932, 0.08452, 0.2044), (0.2847, -0.1192, 0.377), (-0.4806, 0.1171, -0.04463), (0.4843, 0.0294, -0.2779), (0.4927, 0.09863, -0.002058), (0.4851, 0.05293, 0.265), (-0.4819, -0.02581, 0.2786), (-0.4821, 0.01427, 0.2788), (-0.4879, -0.01947, -0.268), (-0.2319, 0.1108, 0.4312), (-0.4821, -0.09108, 0.269), (-0.4712, -0.1177, 0.1821), (-0.05057, -0.1098, -0.5301), (-0.052, -0.1088, -0.5306), (0.1436, -0.09618, -0.4774), (-0.125, 0.1178, -0.3796), (0.4351, 0.09794, -0.3178), (0.4853, 0.06347, -0.2761), (0.4728, 0.08614, -0.292), (0.4649, 0.04187, -0.3051), (0.4888, -0.09078, 0.2435), (0.4891, -0.07524, 0.2006), (0.4521, -0.0997, 0.3021), (-0.1668, 0.07544, 0.4712), (0.08503, 0.1033, 0.518), (-0.4548, 0.1057, -0.3007), (-0.4542, 0.1044, -0.302), (-0.4936, -0.05218, 0.2161), (-0.3331, 0.1197, 0.3224), (-0.4868, 0.1152, 0.04105), (-0.4783, -0.07713, -0.2846), (-0.4608, -0.07591, -0.3023), (-0.4748, 0.1181, -0.08378), (-0.4451, 0.09119, -0.3106), (-0.472, 0.07135, -0.2903), (-0.4888, 0.04308, -0.2617), (-0.02733, -0.07216, -0.55), (-0.00397, 0.05932, -0.558), (0.4372, -0.1131, 0.2977), (0.4567, -0.1031, -0.2981), (0.3647, -0.09657, 0.361), (0.4867, 0.11, 0.1046), (-0.463, -0.1127, 0.2493), (-0.3951, 0.1185, 0.2786), (-0.4852, 0.08967, 0.2674), (0.4884, 0.105, -0.2275), (-0.4817, 0.06136, 0.2784), (-0.4824, 0.07658, -0.2767), (-0.4701, 0.1135, -0.2541), (0.3649, -0.09498, -0.3603), (-0.01268, 0.03259, -0.5571), (0.4812, -0.06211, -0.01744), (0.4949, -0.07465, -0.08306), (0.4925, 0.0894, -0.1497), (0.04186, -0.09124, 0.5402), (-0.009215, -0.1186, 0.3393), (0.001887, -0.1182, 0.2708), (0.1047, 0.08726, 0.507), (-0.488, -0.0111, 0.2635), (-0.4875, 0.05272, 0.266), (-0.1473, 0.09798, -0.4839), (0.1929, 0.1111, 0.2753), (-0.4788, -0.02622, -0.284), (0.446, 0.09132, 0.3119), (-0.3154, 0.1141, -0.3714), (-0.4396, 0.07231, -0.3155), (-0.4492, 0.05762, -0.3096), (0.05093, -0.1066, -0.532), (0.04832, -0.1077, -0.5327), (0.07888, 0.1105, -0.506), (0.03498, 0.108, -0.5343), (0.4866, -0.05976, 0.2611), (-0.3178, -0.1054, 0.3841), (-0.4823, 0.1047, 0.2702), (-0.4814, 0.1059, 0.2706), (-0.4363, -0.1156, -0.2925), (-0.4887, 0.1047, -0.2066), (-0.4872, 0.08429, -0.2648), (0.4853, -0.001493, 0.2704), (0.4801, 0.02032, 0.2814), (-0.003079, 0.1022, -0.5536), (-0.01911, 0.1067, -0.5489), (0.01436, -0.1179, -0.3401), (0.4867, -0.04106, 0.2134), (-0.4518, 0.1153, 0.2489), (-0.4921, -0.0004141, 0.2362), (-0.4741, -0.1017, 0.2801), (-0.4745, -0.1004, 0.2813), (-0.4837, 0.1062, -0.2539), (-0.4815, 0.1047, -0.2645), (-0.4829, 0.1034, -0.2643), (0.492, -0.1015, -0.03859), (-0.04379, -0.1274, 0.1639), (-0.1373, -0.1103, 0.001259), (-0.02378, -0.09788, -0.5444), (-0.02348, -0.09619, -0.5456), (0.002104, -0.1068, 0.551), (0.2048, 0.1107, 0.4475), (0.4469, -0.1148, -0.2924), (0.4436, -0.1148, -0.2958), (0.008525, 0.1149, -0.5387), (-0.04181, -0.1132, -0.5224), (0.1625, -0.1093, -0.4636), (0.1119, -0.1118, -0.4913), (0.06301, -0.1098, -0.5234), (0.07488, -0.1042, -0.5155), (0.4697, -0.07955, -0.2942), (0.4698, -0.05404, 0.07134), (0.4718, -0.06718, 0.05962), (0.474, -0.06268, 0.02329), (0.471, -0.05095, 0.03588), (0.4702, -0.0631, 0.08245), (0.4739, -0.05545, 0.1171), (0.3971, -0.1007, 0.3413), (0.4712, 0.07975, 0.2877), (-0.05832, 0.1076, 0.5278), (-0.3236, 0.07098, 0.383), (-0.492, 0.1012, -0.09691), (-0.482, 0.02969, -0.2791), (0.07555, -0.1133, -0.514), (0.074, -0.1143, -0.5138), (0.4894, -0.1037, -0.1439), (0.4783, -0.0628, -0.2867), (0.3887, 0.114, -0.3186), (0.4786, -0.08776, 0.2808), (-0.1207, -0.1152, 0.4811), (-0.4854, -0.06165, -0.2733), (0.2257, -0.1127, -0.4293), (0.07554, -0.1097, -0.2982), (0.07261, -0.1146, -0.2596), (0.4928, -0.04032, -0.09753), (0.4666, -0.1211, -0.09136), (0.2588, -0.1057, 0.4172), (-0.2761, -0.1184, 0.3741), (-0.492, -0.1012, -0.0538), (-0.07769, -0.114, -0.1879), (-0.1111, -0.1132, -0.1702), (-0.04076, -0.1166, -0.2051), (-0.468, 0.111, 0.2758), (-0.4677, 0.1101, 0.2779), (-0.4287, 0.1112, 0.3053), (-0.4301, 0.1104, 0.3056), (-0.135, -0.1107, -0.05078), (0.2089, 0.1122, -0.4259), (0.2402, 0.1073, -0.4197), (0.3649, -0.1049, 0.3569), (0.4892, 0.09655, 0.2148), (-0.2647, 0.06889, 0.4171), (-0.1331, 0.113, -0.4772), (-0.1335, 0.1124, -0.478), (-0.007879, 0.1133, -0.5437), (0.1457, 0.1066, -0.4712), (0.4686, 0.1148, -0.1729), (-0.3843, 0.1151, 0.3266), (-0.3661, -0.1117, -0.3498), (-0.4863, -0.11, -0.1681), (0.4804, -0.0697, 0.006785), (0.2801, 0.1078, 0.4078), (0.2762, 0.1069, 0.4111), (-0.2697, 0.1142, -0.4021), (0.4881, -0.07118, -0.02254), (-0.4769, -0.1173, -0.1528), (0.1146, -0.1164, -0.4872), (0.08176, -0.1185, -0.4961), (0.03147, -0.1119, -0.5305), (0.4642, 0.1145, 0.05478), (0.4168, -0.1017, 0.3272), (0.004039, 0.06408, 0.5549), (0.2604, -0.1228, -0.3646), (0.4914, -0.08121, 0.006123), (-0.2345, 0.1167, 0.0925), (-0.2171, 0.1196, 0.1253), (-0.4765, 0.09124, 0.2825), (-0.1188, -0.1116, -0.1007), (-0.008549, 0.0013, 0.5541), (-0.4912, 0.1092, 0.04163), (-0.004838, 0.1107, -0.5511), (-0.003754, 0.1097, -0.5522), (-0.1627, -0.109, -0.4703), (-0.1514, -0.118, -0.4254), (-0.03124, -0.05388, -0.5515), (-0.02902, -0.05501, -0.5515), (0.2074, -0.1079, -0.4433), (0.07071, 0.114, -0.5038), (0.09338, 0.09947, -0.5035), (0.456, -0.1214, -0.1464), (0.4083, 0.1142, -0.2921), (0.3586, -0.1161, 0.3447), (0.4911, 0.1007, 0.1405), (0.1823, -0.09529, 0.4622), (-0.4037, -0.1166, 0.3131), (-0.4924, -0.09235, 0.115), (-0.3804, -0.1017, -0.3489), (-0.4403, -0.1066, -0.3082), (0.4857, 0.1126, -0.1845), (0.4908, 0.1073, 0.05398), (0.3631, 0.1138, 0.3364), (0.4267, 0.1154, 0.2967), (0.4551, 0.1032, 0.2984), (0.45, 0.104, 0.302), (0.04568, 0.1064, 0.5365), (-0.01223, 0.03601, 0.5538), (-0.4877, -0.1149, 0.0358), (-0.4637, -0.07491, 0.2955), (-0.4785, -0.07937, 0.2826), (0.3095, -0.0985, -0.3902), (0.2069, -0.1112, -0.2922), (0.1408, -0.1154, -0.2555), (0.1416, -0.1113, -0.3197), (0.4757, -0.05391, 0.004149), (0.4777, -0.01769, 0.1216), (0.483, 0.008102, 0.1622), (-0.08315, -0.1259, 0.2241), (-0.1773, -0.121, 0.4054), (0.3153, -0.1145, -0.3774), (0.01978, 0.1136, -0.5394), (-0.4854, -0.101, -0.243), (-0.02019, -0.1328, 0.1023), (0.3084, -0.08096, 0.3938), (-0.045, -0.1172, 0.293), (-0.01542, -0.1157, 0.305), (-0.02128, 0.1034, 0.5489), (0.4739, -0.1087, -0.2763), (0.4741, -0.1079, -0.2777), (0.4855, -0.1006, -0.2325), (0.4869, 0.09215, 0.2424), (0.4865, 0.09324, 0.2428), (-0.4834, 0.1125, 0.1482), (-0.4767, 0.1172, -0.1522), (-0.4495, 0.1115, -0.297), (-0.2884, 0.06003, 0.405), (0.3877, -0.1167, -0.3309), (0.4846, -0.1155, 0.003427), (-0.194, 0.1167, 0.4413), (-0.4875, 0.1132, -0.09498), (-0.4752, -0.1076, -0.2752), (-0.4746, -0.1087, -0.2742), (-0.02575, -0.1154, -0.2927), (0.04311, 0.09652, -0.5332), (-0.01293, 0.06704, -0.5563), (-0.01828, 0.09071, -0.5521), (0.4723, 0.1131, 0.2021), (0.007607, 0.1074, -0.5508), (0.007656, 0.109, -0.5501), (0.4674, -0.1139, 0.2625), (0.469, -0.01794, 0.2933), (0.4757, 0.1063, 0.2581), (0.4751, 0.1078, 0.2572), (0.4736, 0.1072, 0.2616), (-0.1691, 0.1147, 0.4635), (-0.08908, 0.1143, 0.5008), (-0.4916, 0.09975, 0.1686), (-0.2618, -0.1064, -0.4159), (-0.4728, -0.1152, -0.2367), (-0.02418, -0.02231, -0.5532), (0.4884, 0.01354, 0.2428), (-0.2187, 0.118, 0.1343), (-0.2549, 0.1136, 0.1148), (-0.1838, 0.1189, 0.1684), (-0.1791, -0.1076, 0.03275), (-0.1952, -0.1082, 0.04303), (0.4824, 0.1134, -0.2396), (0.4651, 0.1126, -0.2718), (-0.06407, -0.1241, 0.2092), (0.3602, 0.1109, -0.3501), (0.3589, 0.1113, -0.3498), (0.3754, 0.1124, -0.3326), (0.2622, 0.1122, 0.4079), (-0.01342, -0.1127, -0.2393), (-0.1984, -0.1202, -0.4175), (0.04139, -0.06362, -0.5442), (0.4767, -0.07127, 0.1105), (0.4821, -0.07977, 0.09687), (0.4832, -0.07872, 0.1341), (0.4741, -0.1054, 0.2786), (0.4733, -0.1067, 0.2783), (0.3296, 0.1172, 0.236), (-0.2408, -0.1183, -0.3697), (-0.4862, 0.1085, -0.2418), (-0.4866, 0.1073, -0.2454), (-0.4872, 0.09996, -0.2548), (0.3587, -0.1075, -0.3601), (0.4059, -0.1112, -0.3279), (0.3981, 0.108, 0.3356), (0.4027, 0.1067, 0.3348), (0.4331, 0.101, 0.3197), (0.1435, -0.1136, 0.4769), (-0.01357, -0.07401, 0.5539), (-0.03639, -0.1097, 0.5366), (0.1155, 0.1105, 0.4973), (0.1044, 0.1111, 0.5022), (-0.01409, 0.1115, 0.5423), (-0.4348, -0.1091, 0.3052), (-0.435, -0.1101, 0.3039), (-0.4832, -0.09172, -0.2739), (0.4774, -0.03612, 0.0313), (0.1538, 0.1056, 0.4798), (0.06925, 0.003198, 0.5133), (-0.3426, 0.1218, 0.2991), (-0.2499, -0.1012, 0.4258), (0.07633, 0.05059, 0.5153), (-0.1382, 0.1159, 0.4742), (-0.0571, 0.09671, -0.5327), (0.4827, 0.1095, 0.1957), (0.4884, 0.07516, 0.2358), (0.4564, 0.1123, 0.2843), (-0.475, -0.03505, 0.2864), (-0.07187, -0.1148, -0.2475), (0.1393, 0.112, -0.4665), (0.4451, 0.1158, 0.2676), (0.4881, -0.1047, 0.1991), (0.4912, -0.08792, 0.06749), (0.2193, -0.1124, 0.4333), (0.4887, -0.01706, -0.0456), (0.03956, -0.0991, -0.5418), (-0.2075, 0.12, 0.1357), (-0.005027, -0.1315, 0.06129), (0.3163, 0.1198, 0.2286), (-0.02564, 0.09381, 0.5485), (0.01639, 0.09972, -0.5474), (-0.2179, -0.1096, 0.03755), (-0.215, 0.1135, -0.4382), (0.07629, 0.1129, 0.5077), (0.4062, 0.1004, 0.338), (-0.4475, 0.1161, 0.2225), (-0.4331, 0.1169, 0.2365), (0.01172, -0.1147, 0.5236), (-0.3369, 0.1081, 0.3693), (-0.4029, 0.0923, 0.3326), (-0.4684, -0.08457, -0.2952), (-0.4822, 0.1124, -0.2194), (-0.4828, 0.1127, -0.2114), (-0.02706, -0.1206, -0.5036), (-0.4924, -0.06806, 0.2138), (-0.4913, 0.0277, 0.2478), (-0.4915, 0.06063, 0.2498), (0.1634, 0.1127, 0.46), (-0.4862, -0.09447, 0.2173), (-0.09027, 0.08843, 0.5136), (0.05399, 0.004894, 0.5249), (0.4731, 0.02085, -0.2956), (-0.3874, 0.1199, 0.2594), (0.008954, -0.0721, 0.5548), (-0.4886, -0.06375, 0.2535), (0.2565, 0.1005, -0.4163), (-0.4707, -0.1192, 0.1036), (0.03532, -0.08678, -0.5455), (0.1806, 0.09879, -0.4571), (0.4788, 0.1092, -0.2765), (0.484, 0.1095, -0.262), (0.4801, 0.108, -0.2764), (0.4648, 0.1032, -0.2923), (0.4658, 0.1016, -0.2927), (0.4631, 0.1017, -0.2955), (0.01508, -0.09793, 0.5523), (0.02864, -0.09828, -0.5472), (0.03725, -0.1012, -0.5423), (0.0284, -0.1002, -0.5462), (0.4792, -0.1162, -0.1442), (0.4854, -0.1161, 0.1146), (0.4896, -0.1073, 0.08712), (0.1903, -0.1173, 0.4387), (-0.4818, 0.107, 0.2367), (-0.4828, 0.1059, 0.2393), (-0.3857, 0.1125, -0.3297), (-0.2367, -0.1124, 0.067), (-0.238, -0.1124, 0.06747), (0.0006377, 0.08504, -0.5546), (-0.09854, -0.1199, -0.4671), (0.02988, 0.1156, -0.5245), (0.4878, -0.06236, -0.0434), (0.3301, 0.09986, 0.3832), (-0.04427, 0.1122, -0.5234), (-0.04561, 0.1115, -0.5242), (-0.0255, -0.09964, 0.5477), (0.4808, -0.08945, -0.2787), (0.4732, 0.05388, 0.2892), (0.01122, 0.09305, 0.5519), (0.001036, 0.1054, 0.5526), (0.001011, 0.1066, 0.5517), (-0.1356, -0.1122, -0.1064), (0.4841, -0.02401, -3.983e-05), (0.47, -0.1156, -0.2511), (0.007047, 0.1124, -0.5475), (-0.07308, -0.09721, -0.5244), (-0.1033, -0.1125, -0.5), (0.4168, -0.1016, -0.3268), (0.421, 0.1067, -0.3201), (0.489, -0.08621, 0.1399), (0.478, -0.07265, 0.04053), (-0.1319, 0.107, 0.4884), (-0.1245, 0.1079, 0.4917), (-0.007872, 0.09728, 0.5549), (-0.291, 0.1105, 0.0661), (0.4832, 0.09187, -0.2722), (0.4326, 0.1124, 0.308), (0.0411, -0.1071, 0.5369), (0.04552, -0.1087, 0.5333), (-0.484, -0.1126, 0.1361), (0.2765, -0.109, -0.4061), (-0.2459, 0.06033, 0.4274), (-0.2027, -0.1091, 0.4499), (-0.2822, 0.1084, -0.4022), (-0.1363, -0.115, -0.1394), (0.3989, 0.04318, 0.3459), (0.2924, 0.05889, 0.4036), (0.2935, 0.05374, 0.4027), (0.2877, 0.05632, 0.4015), (0.1893, 0.04539, 0.4541), (0.1896, 0.0402, 0.4532), (0.1839, 0.04271, 0.4521), (0.1261, 0.02472, 0.4822), (0.1281, 0.02006, 0.4806), (0.1219, 0.02239, 0.4797), (0.09549, -0.004769, 0.4973), (0.3705, 0.05346, 0.3624), (0.3715, 0.0586, 0.3617), (0.3658, 0.05602, 0.3604), (-0.3317, -0.02734, 0.3805), (-0.2754, -0.01994, 0.4112), (-0.2226, 0.0005264, 0.4389), (-0.3793, 0.01566, 0.3528), (-0.3492, 0.001957, 0.369), (-0.3656, 0.04152, 0.3604), (-0.3256, 0.0476, 0.3841), (-0.2255, 0.02667, 0.435), (-0.2917, 0.03855, 0.4027), (-0.3291, -0.02529, 0.378), (-0.3013, 0.01126, 0.3926), (-0.2619, 0.02173, 0.4129), (-0.2739, -0.01803, 0.408), (-0.2225, 0.001809, 0.435), (-0.3751, 0.01649, 0.3514), (-0.2627, 0.004516, 0.4125), (-0.2904, 0.03666, 0.3994), (-0.3238, 0.04558, 0.3812), (-0.3627, 0.03967, 0.3582), (-0.3482, 0.001937, 0.3672), (-0.2245, 0.02665, 0.4332)], [], [(1208, 1096, 820), (545, 1180, 820), (99, 853, 971), (1, 255, 658), (1099, 895, 774), (881, 471, 1025), (92, 581, 727), (3, 264, 4), (581, 447, 164), (509, 591, 659), (989, 1189, 1192), (865, 764, 916), (436, 976, 733), (1220, 822, 1069), (7, 336, 273), (734, 182, 10), (736, 764, 1155), (734, 843, 786), (11, 719, 377), (333, 719, 11), (377, 332, 11), (1205, 777, 736), (673, 603, 654), (739, 1137, 759), (124, 288, 343), (400, 13, 124), (768, 1187, 1132), (928, 181, 694), (1056, 553, 279), (677, 641, 16), (570, 571, 900), (595, 1151, 1048), (1181, 700, 475), (295, 1184, 85), (345, 296, 594), (718, 1192, 1189), (548, 1271, 25), (526, 1245, 25), (1097, 1037, 743), (446, 507, 606), (1073, 308, 893), (368, 425, 508), (31, 880, 370), (839, 753, 838), (1205, 936, 777), (777, 1014, 1156), (436, 1030, 976), (796, 776, 52), (886, 749, 1033), (1171, 1133, 970), (750, 1187, 899), (750, 899, 416), (382, 462, 751), (36, 665, 379), (984, 1017, 752), (403, 599, 669), (1019, 765, 1046), (1012, 765, 778), (800, 978, 970), (986, 984, 752), (576, 752, 1017), (891, 852, 318), (581, 754, 755), (161, 99, 1061), (39, 716, 100), (1073, 691, 308), (237, 302, 312), (924, 1090, 923), (102, 666, 40), (168, 660, 265), (326, 324, 41), (848, 681, 862), (43, 50, 252), (131, 256, 44), (1146, 118, 45), (46, 400, 544), (1259, 577, 1257), (1263, 86, 48), (48, 1264, 1263), (444, 686, 353), (50, 439, 131), (50, 131, 527), (753, 1213, 1114), (110, 430, 235), (235, 174, 110), (423, 390, 529), (1156, 1233, 777), (682, 569, 33), (702, 1225, 54), (393, 549, 54), (403, 254, 138), (586, 453, 535), (535, 651, 586), (209, 452, 123), (123, 75, 209), (866, 809, 181), (656, 1265, 1264), (689, 356, 313), (882, 895, 1084), (163, 616, 57), (59, 611, 239), (57, 239, 58), (57, 58, 163), (999, 1097, 753), (760, 761, 1200), (636, 60, 637), (62, 61, 411), (63, 172, 512), (65, 173, 708), (65, 655, 173), (623, 178, 68), (0, 1046, 726), (208, 90, 762), (470, 1053, 427), (477, 1052, 69), (894, 6, 763), (259, 275, 113), (602, 898, 95), (682, 472, 569), (71, 112, 338), (279, 76, 72), (1240, 1150, 1042), (73, 603, 615), (615, 676, 73), (642, 698, 82), (122, 123, 452), (798, 769, 765), (791, 798, 765), (75, 223, 209), (284, 1249, 593), (76, 279, 609), (146, 766, 1171), (348, 224, 17), (250, 129, 462), (901, 697, 900), (572, 628, 81), (80, 78, 396), (572, 80, 83), (80, 396, 83), (83, 417, 572), (82, 81, 628), (82, 438, 194), (200, 979, 291), (819, 1184, 419), (1184, 819, 346), (1099, 774, 773), (87, 22, 86), (303, 595, 87), (383, 365, 364), (1186, 888, 873), (916, 1090, 746), (1089, 788, 1120), (725, 733, 1077), (328, 205, 371), (827, 1076, 206), (967, 776, 1220), (863, 1197, 1239), (863, 681, 735), (112, 96, 74), (736, 1155, 1205), (736, 1233, 866), (1154, 813, 282), (342, 1041, 1042), (185, 970, 978), (740, 98, 610), (970, 832, 1246), (700, 628, 475), (628, 572, 475), (23, 610, 98), (1066, 1183, 1163), (780, 1172, 854), (1115, 1191, 761), (540, 774, 622), (161, 201, 99), (264, 260, 4), (1004, 909, 716), (1211, 352, 351), (105, 401, 159), (169, 411, 106), (108, 326, 325), (108, 324, 326), (67, 174, 653), (174, 67, 110), (218, 111, 434), (693, 259, 114), (969, 787, 916), (785, 734, 786), (734, 331, 710), (94, 863, 735), (959, 1043, 789), (1130, 212, 908), (908, 1043, 1130), (1090, 317, 337), (279, 553, 703), (117, 485, 127), (118, 573, 49), (16, 388, 640), (388, 437, 640), (120, 635, 119), (462, 1132, 751), (128, 416, 127), (416, 117, 127), (130, 443, 557), (131, 439, 294), (1222, 1237, 726), (356, 354, 349), (667, 846, 1206), (496, 144, 137), (138, 156, 404), (140, 474, 141), (642, 152, 35), (254, 322, 142), (142, 480, 583), (148, 562, 105), (245, 589, 290), (388, 487, 245), (672, 618, 151), (848, 684, 796), (797, 52, 828), (797, 1185, 52), (1046, 765, 1012), (371, 1247, 905), (355, 1179, 545), (153, 189, 154), (468, 404, 258), (157, 404, 468), (1, 658, 157), (529, 390, 235), (235, 390, 327), (66, 529, 430), (440, 375, 799), (799, 515, 906), (1035, 759, 1138), (1034, 416, 833), (672, 215, 160), (407, 706, 385), (60, 267, 407), (850, 1100, 801), (394, 1177, 802), (58, 450, 162), (802, 1177, 823), (110, 754, 164), (541, 431, 481), (169, 652, 62), (591, 803, 170), (373, 803, 804), (825, 905, 994), (1147, 905, 825), (172, 173, 433), (708, 173, 172), (460, 206, 5), (1055, 711, 612), (155, 387, 323), (155, 154, 387), (1227, 732, 943), (33, 115, 637), (180, 219, 179), (179, 270, 180), (1031, 592, 93), (718, 1189, 810), (183, 10, 429), (831, 615, 542), (1063, 704, 645), (184, 75, 46), (456, 970, 185), (186, 342, 187), (8, 189, 454), (454, 7, 8), (844, 772, 341), (814, 555, 1253), (317, 316, 593), (280, 908, 212), (114, 113, 191), (750, 85, 791), (737, 1034, 833), (766, 834, 1242), (473, 196, 417), (417, 504, 473), (118, 196, 473), (193, 251, 528), (580, 193, 528), (445, 508, 195), (196, 1146, 36), (816, 1223, 1222), (769, 818, 902), (818, 769, 819), (818, 1145, 556), (197, 421, 344), (383, 364, 198), (715, 18, 19), (888, 1170, 253), (1208, 820, 889), (199, 135, 21), (497, 247, 248), (238, 497, 248), (200, 306, 201), (27, 356, 91), (306, 27, 91), (202, 447, 92), (28, 202, 203), (1074, 605, 1209), (423, 366, 204), (784, 1013, 479), (783, 1247, 371), (204, 236, 380), (962, 368, 508), (1213, 823, 1177), (311, 306, 91), (912, 950, 949), (1192, 718, 621), (1229, 881, 940), (696, 824, 68), (994, 1217, 825), (1165, 229, 561), (775, 898, 890), (1111, 968, 1031), (953, 954, 952), (884, 1068, 944), (968, 1110, 674), (1031, 968, 592), (207, 159, 149), (207, 147, 159), (790, 990, 977), (867, 831, 1011), (336, 7, 209), (97, 832, 1219), (1146, 1094, 1095), (211, 570, 210), (813, 1086, 282), (1168, 1216, 213), (833, 899, 1241), (834, 737, 833), (576, 1173, 752), (751, 1132, 1187), (214, 670, 750), (750, 670, 85), (695, 604, 354), (1049, 1048, 1151), (855, 1049, 837), (1139, 875, 782), (875, 1174, 782), (753, 1114, 838), (1080, 782, 1038), (1209, 840, 1074), (907, 963, 793), (499, 455, 215), (948, 731, 1007), (842, 810, 1232), (273, 176, 8), (810, 1189, 989), (217, 436, 335), (90, 335, 733), (335, 277, 217), (218, 95, 259), (684, 602, 219), (180, 684, 219), (220, 225, 588), (222, 717, 399), (222, 399, 401), (223, 661, 336), (209, 223, 336), (1133, 832, 970), (772, 1253, 1250), (545, 845, 546), (227, 846, 667), (229, 393, 561), (230, 492, 521), (1101, 1103, 1160), (527, 44, 232), (608, 466, 565), (1098, 233, 1006), (234, 139, 671), (236, 688, 369), (368, 424, 425), (141, 611, 238), (380, 910, 205), (240, 33, 637), (637, 168, 240), (841, 793, 911), (934, 1175, 893), (244, 150, 243), (634, 229, 246), (997, 1107, 1031), (247, 634, 246), (247, 585, 248), (898, 775, 745), (923, 850, 924), (801, 1100, 77), (1221, 924, 850), (916, 747, 923), (384, 317, 1090), (925, 926, 1022), (780, 253, 998), (382, 720, 441), (146, 1206, 766), (528, 251, 389), (780, 45, 253), (1094, 780, 854), (1179, 355, 930), (255, 44, 256), (599, 586, 651), (673, 340, 590), (262, 887, 856), (3, 263, 395), (395, 264, 3), (1027, 947, 859), (940, 881, 773), (314, 267, 636), (268, 655, 386), (1029, 1192, 621), (272, 167, 170), (1239, 1197, 1195), (101, 500, 217), (329, 808, 179), (1239, 412, 862), (1069, 822, 270), (329, 662, 434), (592, 674, 42), (661, 93, 592), (1241, 899, 1199), (111, 482, 435), (412, 848, 862), (1033, 849, 1040), (472, 682, 266), (472, 429, 182), (9, 843, 10), (625, 277, 276), (220, 226, 225), (868, 525, 554), (191, 609, 703), (342, 283, 187), (1250, 341, 772), (281, 280, 284), (593, 281, 284), (280, 626, 284), (286, 593, 1249), (285, 593, 286), (960, 1183, 1066), (53, 415, 287), (289, 210, 414), (414, 192, 289), (547, 704, 590), (437, 388, 290), (290, 719, 333), (228, 519, 590), (1187, 1199, 899), (821, 1183, 1235), (439, 490, 122), (125, 554, 1265), (998, 1172, 780), (670, 128, 295), (128, 520, 1259), (1222, 726, 1012), (687, 872, 930), (345, 713, 296), (297, 262, 1190), (297, 361, 594), (344, 298, 557), (687, 38, 299), (686, 873, 353), (1020, 1072, 874), (1186, 301, 23), (140, 629, 474), (305, 233, 1098), (691, 671, 309), (304, 199, 668), (668, 199, 361), (1059, 972, 1244), (1139, 1080, 1061), (679, 1174, 876), (308, 309, 630), (309, 657, 630), (390, 423, 204), (871, 840, 878), (512, 540, 558), (836, 893, 1074), (1079, 1176, 921), (689, 313, 425), (1153, 1214, 692), (1029, 915, 914), (1214, 1028, 826), (1045, 1135, 812), (1092, 1071, 1148), (884, 944, 1127), (317, 384, 316), (420, 1035, 887), (346, 819, 798), (379, 572, 417), (572, 379, 475), (1190, 262, 856), (888, 1186, 23), (598, 20, 421), (197, 598, 421), (891, 889, 904), (935, 892, 922), (365, 321, 631), (31, 312, 880), (168, 655, 65), (639, 323, 322), (273, 42, 274), (328, 371, 582), (390, 328, 327), (386, 168, 637), (331, 502, 115), (115, 33, 331), (331, 33, 710), (897, 1014, 777), (898, 602, 315), (71, 11, 332), (332, 377, 376), (332, 376, 334), (437, 333, 339), (335, 96, 334), (661, 223, 116), (286, 73, 337), (641, 900, 697), (667, 339, 338), (79, 640, 339), (664, 347, 348), (151, 618, 457), (457, 499, 151), (1079, 962, 1020), (200, 27, 306), (467, 699, 721), (444, 649, 650), (1188, 903, 930), (1266, 1268, 303), (1266, 303, 87), (87, 643, 1266), (687, 604, 695), (714, 351, 358), (361, 21, 598), (446, 363, 310), (1238, 364, 132), (365, 132, 364), (1230, 946, 753), (794, 582, 805), (109, 905, 1147), (372, 55, 156), (138, 254, 372), (531, 533, 724), (860, 803, 374), (145, 613, 374), (917, 800, 1246), (377, 226, 376), (226, 276, 376), (789, 908, 281), (1247, 909, 1004), (595, 739, 22), (830, 846, 1032), (1087, 1164, 925), (925, 1022, 1087), (1218, 995, 926), (925, 1212, 1085), (550, 927, 1082), (1179, 903, 904), (930, 1178, 1188), (1077, 966, 936), (527, 528, 389), (131, 44, 527), (162, 166, 395), (419, 1145, 819), (1227, 1067, 1069), (397, 701, 398), (398, 399, 397), (812, 1224, 815), (222, 401, 562), (234, 877, 847), (468, 2, 1), (1228, 995, 945), (945, 1060, 1228), (756, 644, 471), (406, 407, 405), (407, 601, 405), (1007, 964, 948), (409, 652, 41), (381, 1006, 233), (954, 955, 952), (954, 1054, 955), (1005, 896, 1001), (952, 955, 711), (1234, 1001, 954), (952, 956, 953), (958, 885, 990), (959, 281, 1221), (1157, 790, 977), (749, 1070, 991), (292, 504, 418), (1142, 1184, 295), (228, 1257, 577), (714, 422, 421), (424, 306, 311), (966, 270, 70), (1244, 1050, 1126), (1050, 1244, 314), (431, 512, 433), (1158, 975, 513), (808, 897, 179), (50, 440, 490), (125, 126, 441), (678, 1280, 350), (261, 575, 444), (139, 293, 363), (141, 449, 448), (448, 449, 165), (239, 141, 448), (453, 122, 452), (349, 354, 604), (980, 1113, 982), (303, 1173, 576), (988, 989, 1153), (459, 266, 660), (738, 885, 958), (992, 548, 1245), (1009, 1202, 913), (825, 1218, 1147), (373, 804, 567), (1029, 914, 996), (622, 882, 1212), (551, 1085, 1084), (1006, 1000, 1098), (600, 3, 464), (3, 4, 479), (954, 896, 1054), (1166, 1004, 716), (795, 1166, 993), (699, 467, 466), (467, 352, 466), (496, 2, 468), (1094, 854, 1235), (469, 600, 470), (1115, 405, 1191), (485, 1034, 1063), (574, 118, 473), (473, 292, 574), (301, 198, 293), (705, 610, 23), (293, 705, 301), (1006, 792, 1000), (1008, 260, 394), (972, 1059, 731), (311, 425, 424), (802, 823, 946), (171, 803, 409), (912, 1159, 950), (858, 1230, 1229), (1067, 1227, 943), (1032, 883, 811), (743, 92, 727), (1012, 726, 1046), (60, 386, 637), (397, 477, 476), (476, 696, 104), (476, 104, 397), (464, 479, 478), (387, 106, 411), (411, 480, 387), (481, 268, 541), (541, 268, 706), (494, 617, 1015), (1158, 513, 482), (738, 831, 542), (30, 488, 486), (799, 906, 516), (491, 188, 493), (24, 1015, 1016), (1015, 633, 18), (495, 19, 496), (634, 497, 498), (918, 1208, 889), (783, 371, 205), (909, 1209, 100), (66, 164, 367), (896, 1215, 758), (509, 995, 1217), (394, 395, 166), (1188, 1178, 1182), (1153, 996, 914), (946, 760, 1009), (541, 706, 407), (63, 558, 459), (558, 269, 459), (1109, 1031, 1232), (500, 101, 709), (396, 78, 503), (503, 83, 396), (772, 818, 556), (917, 759, 800), (849, 745, 1040), (928, 866, 181), (1106, 890, 829), (747, 928, 1100), (997, 1010, 744), (35, 1041, 342), (1139, 99, 971), (97, 17, 832), (812, 1167, 665), (665, 1095, 1136), (726, 518, 0), (742, 1243, 1036), (855, 1182, 887), (782, 1174, 679), (312, 921, 1125), (1084, 895, 551), (1052, 477, 399), (758, 1158, 1226), (1055, 612, 1056), (957, 694, 181), (553, 1056, 612), (190, 1158, 114), (844, 1216, 1003), (516, 288, 124), (720, 518, 517), (127, 519, 520), (422, 714, 521), (521, 493, 422), (522, 578, 359), (51, 1279, 1274), (527, 580, 528), (527, 232, 631), (723, 580, 527), (631, 723, 527), (1126, 1127, 1059), (494, 1015, 18), (1102, 1015, 617), (530, 143, 531), (724, 451, 613), (827, 731, 1059), (451, 533, 410), (460, 1013, 827), (453, 452, 534), (119, 30, 536), (536, 30, 29), (699, 608, 537), (1141, 942, 1134), (539, 535, 538), (615, 831, 676), (1212, 1164, 216), (1136, 1095, 960), (545, 546, 195), (1212, 1084, 1085), (1033, 991, 461), (878, 840, 205), (127, 485, 645), (1271, 1075, 1269), (1094, 1146, 1078), (393, 229, 549), (549, 634, 498), (1078, 1146, 45), (1079, 847, 1073), (1152, 1082, 428), (709, 1030, 500), (1001, 896, 954), (709, 806, 1030), (500, 1030, 436), (733, 725, 90), (93, 116, 1010), (1033, 1040, 886), (552, 703, 553), (552, 114, 703), (553, 612, 552), (1056, 279, 72), (552, 612, 190), (419, 1256, 555), (978, 713, 557), (1000, 979, 161), (1024, 165, 566), (756, 1229, 755), (1229, 756, 471), (945, 995, 509), (25, 1245, 548), (969, 249, 867), (1225, 987, 54), (679, 1038, 782), (1000, 161, 1061), (1125, 921, 1124), (747, 916, 928), (516, 906, 559), (907, 369, 680), (559, 288, 516), (392, 565, 560), (619, 982, 1113), (562, 148, 455), (53, 1108, 415), (564, 1161, 64), (564, 64, 565), (565, 392, 564), (757, 989, 988), (837, 1049, 1151), (1164, 1083, 216), (982, 619, 562), (165, 1024, 166), (1122, 1114, 1024), (374, 707, 860), (568, 652, 409), (1162, 1121, 46), (1119, 787, 969), (543, 1121, 1162), (186, 543, 559), (697, 901, 29), (413, 414, 570), (649, 573, 292), (573, 118, 574), (1122, 449, 474), (949, 950, 948), (1009, 760, 1202), (773, 881, 1099), (592, 968, 674), (895, 882, 622), (884, 1231, 624), (811, 1011, 990), (1242, 1171, 766), (1133, 941, 1219), (812, 665, 1136), (1190, 856, 1243), (888, 23, 1170), (752, 1173, 986), (605, 1074, 893), (431, 433, 481), (1112, 942, 1002), (578, 442, 230), (579, 442, 578), (580, 620, 193), (723, 620, 580), (700, 1181, 35), (480, 410, 583), (61, 584, 451), (845, 545, 820), (90, 725, 762), (725, 1204, 762), (1183, 518, 726), (1183, 726, 1163), (1090, 676, 249), (1073, 847, 877), (2, 19, 136), (85, 798, 791), (774, 511, 773), (895, 622, 774), (727, 755, 1097), (975, 758, 728), (1115, 432, 431), (659, 458, 509), (1153, 989, 996), (660, 266, 265), (65, 708, 660), (1227, 806, 732), (730, 1013, 784), (637, 501, 636), (335, 436, 733), (785, 331, 734), (734, 710, 182), (168, 265, 682), (9, 10, 94), (10, 183, 94), (704, 673, 590), (777, 1233, 736), (736, 866, 764), (673, 704, 603), (676, 831, 249), (116, 223, 184), (1222, 1223, 1237), (1199, 767, 941), (849, 15, 275), (16, 641, 697), (17, 97, 129), (462, 129, 97), (1133, 1219, 832), (0, 518, 382), (1094, 1236, 1095), (594, 296, 297), (18, 715, 494), (20, 598, 21), (917, 739, 759), (1015, 1102, 1101), (234, 610, 705), (740, 847, 874), (610, 234, 740), (26, 629, 140), (1243, 741, 1190), (27, 200, 291), (202, 92, 743), (31, 370, 201), (446, 606, 657), (29, 30, 697), (892, 880, 922), (370, 853, 99), (202, 743, 1037), (753, 1097, 1023), (600, 32, 470), (1060, 915, 1228), (297, 1190, 381), (777, 936, 897), (1019, 751, 791), (1100, 923, 747), (1128, 1240, 1041), (630, 1209, 605), (823, 1213, 753), (902, 869, 779), (1180, 545, 1179), (347, 917, 1144), (234, 847, 740), (1081, 1038, 920), (37, 38, 355), (355, 505, 37), (37, 89, 38), (370, 880, 853), (852, 1151, 318), (1097, 999, 1037), (483, 1001, 1234), (606, 613, 39), (39, 657, 606), (962, 1079, 921), (935, 922, 1125), (40, 221, 638), (40, 666, 221), (1228, 915, 1088), (324, 272, 41), (848, 412, 684), (43, 440, 50), (559, 543, 343), (43, 375, 440), (131, 158, 256), (46, 75, 400), (1162, 544, 543), (1121, 187, 283), (664, 656, 48), (444, 353, 49), (49, 649, 444), (444, 575, 686), (50, 389, 252), (687, 1178, 872), (56, 1272, 47), (235, 430, 529), (1220, 776, 822), (1031, 1107, 1232), (1038, 1037, 999), (1217, 993, 591), (1248, 702, 498), (35, 1181, 1112), (54, 549, 702), (190, 1226, 1158), (167, 757, 988), (924, 384, 1090), (156, 55, 258), (158, 599, 402), (796, 52, 848), (535, 539, 651), (1005, 1014, 728), (728, 1014, 897), (1206, 1131, 766), (107, 1281, 678), (1270, 1274, 1283), (1047, 741, 1243), (857, 946, 1230), (293, 198, 364), (727, 1097, 743), (727, 581, 755), (1050, 894, 763), (57, 59, 239), (946, 823, 753), (272, 324, 167), (167, 324, 42), (62, 707, 61), (62, 690, 707), (63, 512, 558), (63, 708, 172), (565, 64, 608), (1025, 644, 67), (788, 1089, 762), (763, 6, 1231), (1050, 314, 636), (763, 1231, 1126), (758, 1226, 1140), (1054, 758, 1140), (259, 95, 275), (602, 412, 315), (338, 685, 71), (71, 675, 112), (338, 112, 667), (72, 76, 627), (14, 1056, 72), (654, 603, 73), (831, 867, 249), (96, 12, 74), (82, 698, 438), (123, 400, 75), (122, 13, 123), (461, 15, 1033), (72, 627, 77), (77, 14, 72), (1056, 14, 514), (78, 587, 252), (78, 82, 587), (1246, 800, 970), (1265, 656, 663), (129, 348, 17), (129, 664, 348), (819, 769, 798), (80, 82, 78), (572, 81, 80), (81, 82, 80), (504, 417, 83), (200, 201, 161), (670, 295, 85), (228, 340, 1254), (262, 297, 296), (86, 22, 347), (86, 1263, 87), (686, 1143, 873), (874, 1072, 740), (195, 88, 505), (304, 381, 233), (26, 140, 304), (90, 12, 335), (381, 304, 668), (447, 202, 28), (366, 688, 204), (96, 112, 675), (260, 1008, 730), (775, 890, 1039), (915, 1164, 1087), (1085, 1147, 926), (282, 1086, 1010), (1061, 99, 1139), (185, 978, 1058), (94, 861, 1198), (1232, 1198, 861), (9, 735, 864), (95, 898, 275), (101, 102, 40), (977, 737, 1157), (986, 1173, 1172), (778, 1222, 1012), (700, 152, 628), (287, 712, 231), (287, 231, 522), (1058, 289, 185), (781, 1172, 1173), (820, 1180, 904), (1081, 920, 1098), (100, 630, 39), (630, 657, 39), (205, 840, 783), (101, 40, 103), (103, 696, 177), (104, 696, 638), (105, 562, 401), (105, 159, 147), (784, 4, 260), (784, 479, 4), (596, 683, 325), (596, 325, 326), (1270, 1276, 84), (435, 434, 111), (109, 551, 653), (653, 805, 905), (653, 551, 67), (110, 67, 644), (227, 112, 74), (434, 662, 218), (212, 213, 280), (213, 626, 280), (944, 206, 1076), (294, 586, 158), (586, 294, 453), (1086, 1148, 1010), (597, 673, 654), (1057, 53, 287), (1032, 790, 830), (49, 353, 118), (49, 573, 649), (16, 640, 677), (121, 120, 119), (635, 488, 119), (119, 536, 121), (1110, 757, 674), (1192, 996, 989), (942, 1181, 1135), (122, 490, 13), (82, 628, 642), (698, 642, 342), (123, 13, 400), (445, 1096, 1020), (129, 250, 663), (663, 656, 129), (230, 442, 492), (131, 294, 158), (132, 365, 133), (133, 232, 1103), (362, 1238, 137), (649, 292, 620), (313, 356, 349), (671, 139, 446), (446, 657, 671), (979, 742, 1036), (402, 403, 138), (136, 19, 18), (136, 18, 633), (633, 255, 136), (137, 495, 496), (402, 138, 404), (1009, 913, 965), (140, 238, 248), (642, 35, 342), (659, 692, 458), (905, 109, 653), (142, 322, 480), (142, 646, 372), (143, 530, 532), (532, 310, 143), (647, 646, 143), (144, 257, 647), (257, 646, 647), (583, 410, 533), (171, 41, 272), (171, 409, 41), (905, 1247, 795), (1166, 795, 1247), (79, 667, 146), (147, 148, 105), (243, 150, 149), (245, 487, 488), (589, 719, 290), (290, 388, 245), (544, 1162, 46), (828, 843, 797), (152, 642, 628), (769, 778, 765), (505, 506, 37), (153, 534, 189), (154, 155, 153), (154, 8, 176), (154, 189, 8), (258, 404, 156), (157, 402, 404), (157, 658, 402), (157, 468, 1), (158, 658, 256), (327, 174, 235), (701, 588, 149), (149, 159, 398), (946, 939, 760), (160, 148, 147), (147, 672, 160), (980, 981, 1152), (385, 60, 407), (1151, 595, 318), (163, 395, 616), (163, 58, 162), (162, 450, 166), (162, 395, 163), (1008, 802, 1009), (802, 946, 1009), (110, 644, 754), (164, 754, 581), (165, 166, 450), (172, 433, 512), (692, 659, 167), (551, 1099, 67), (966, 70, 936), (386, 655, 168), (1166, 426, 993), (62, 411, 169), (169, 106, 271), (106, 596, 271), (169, 271, 652), (371, 805, 582), (623, 824, 175), (174, 794, 653), (1076, 827, 1059), (175, 470, 32), (154, 176, 387), (387, 176, 106), (323, 639, 155), (944, 732, 206), (177, 696, 68), (177, 68, 178), (178, 709, 177), (710, 33, 569), (1241, 834, 833), (179, 70, 270), (975, 897, 808), (434, 975, 808), (412, 602, 684), (95, 218, 662), (928, 694, 514), (809, 1233, 1118), (898, 745, 849), (744, 886, 1040), (429, 10, 182), (449, 1122, 566), (184, 223, 75), (442, 1058, 491), (978, 523, 1058), (1121, 543, 186), (186, 698, 342), (188, 491, 523), (1058, 722, 289), (1261, 626, 1250), (1251, 340, 597), (593, 285, 317), (100, 716, 909), (15, 609, 113), (612, 711, 190), (191, 113, 609), (192, 456, 185), (413, 677, 192), (1064, 1065, 900), (641, 677, 413), (1171, 941, 1133), (720, 382, 518), (194, 587, 82), (195, 508, 88), (196, 379, 417), (554, 517, 518), (196, 118, 1146), (1191, 405, 1159), (421, 422, 344), (197, 344, 345), (345, 594, 197), (632, 1103, 232), (631, 232, 133), (1171, 456, 146), (1207, 983, 929), (904, 889, 820), (929, 985, 998), (822, 180, 270), (199, 585, 135), (199, 304, 585), (304, 248, 585), (304, 140, 248), (497, 634, 247), (238, 611, 497), (1025, 67, 1099), (870, 1074, 840), (91, 356, 689), (201, 370, 99), (1010, 886, 744), (203, 202, 679), (1073, 893, 1175), (507, 446, 310), (716, 39, 145), (39, 613, 145), (783, 1209, 1247), (31, 306, 424), (424, 237, 31), (91, 689, 311), (511, 432, 761), (1051, 175, 824), (824, 696, 1051), (511, 774, 540), (175, 32, 478), (826, 915, 1060), (951, 828, 967), (346, 798, 85), (951, 1220, 884), (884, 1220, 1068), (1109, 810, 989), (149, 150, 207), (318, 1017, 891), (226, 377, 719), (208, 74, 12), (1126, 1050, 763), (209, 7, 454), (454, 452, 209), (1057, 937, 1108), (832, 224, 1246), (570, 414, 210), (813, 1150, 1092), (832, 17, 224), (416, 214, 750), (354, 356, 695), (917, 347, 739), (852, 903, 837), (837, 1188, 855), (1112, 1041, 35), (676, 1090, 337), (1139, 782, 1080), (369, 907, 793), (215, 151, 499), (215, 672, 151), (730, 784, 260), (111, 218, 259), (861, 183, 842), (1244, 1027, 314), (471, 644, 1025), (269, 558, 216), (277, 666, 217), (259, 693, 111), (494, 1238, 617), (864, 843, 9), (221, 666, 278), (221, 220, 638), (220, 242, 638), (220, 588, 242), (1127, 944, 1076), (751, 1187, 791), (1260, 1251, 597), (1251, 1254, 340), (1250, 626, 341), (225, 226, 589), (226, 719, 589), (578, 230, 360), (874, 847, 1079), (902, 818, 772), (1253, 555, 1256), (1257, 228, 1254), (550, 1082, 1152), (664, 129, 656), (1165, 1211, 229), (716, 426, 1166), (521, 360, 230), (231, 579, 522), (231, 722, 579), (1017, 318, 576), (232, 44, 632), (44, 255, 632), (466, 560, 565), (236, 204, 688), (368, 237, 424), (1140, 1226, 190), (238, 140, 141), (141, 239, 611), (168, 682, 240), (1079, 1073, 1176), (910, 793, 879), (619, 241, 562), (241, 222, 562), (241, 717, 222), (605, 308, 630), (614, 120, 121), (242, 104, 638), (242, 588, 701), (242, 701, 397), (242, 397, 104), (225, 589, 243), (244, 488, 635), (245, 488, 244), (319, 1211, 714), (246, 134, 135), (134, 246, 229), (898, 849, 275), (77, 1149, 801), (924, 1221, 384), (869, 1045, 779), (382, 441, 250), (382, 250, 462), (251, 252, 389), (497, 611, 1152), (852, 891, 904), (963, 907, 853), (255, 256, 658), (257, 258, 55), (55, 646, 257), (144, 496, 257), (136, 255, 1), (651, 669, 599), (534, 454, 189), (402, 658, 158), (259, 113, 114), (260, 264, 394), (116, 282, 1010), (321, 365, 261), (1151, 851, 837), (931, 855, 887), (263, 616, 395), (395, 394, 264), (1024, 1213, 166), (566, 165, 449), (1229, 940, 858), (541, 406, 431), (1115, 761, 432), (170, 803, 171), (773, 760, 940), (385, 706, 268), (268, 386, 385), (897, 936, 70), (269, 1083, 1029), (269, 621, 459), (864, 1185, 843), (41, 652, 271), (170, 167, 659), (170, 171, 272), (170, 659, 591), (1116, 1118, 1117), (1092, 1148, 1086), (217, 500, 436), (217, 102, 101), (217, 666, 102), (501, 115, 502), (1232, 861, 842), (843, 1185, 797), (329, 219, 662), (42, 273, 592), (336, 661, 592), (592, 273, 336), (429, 472, 266), (93, 661, 116), (274, 176, 273), (93, 997, 1031), (111, 693, 482), (182, 710, 472), (277, 335, 378), (378, 276, 277), (625, 666, 277), (278, 666, 625), (278, 625, 276), (788, 1155, 865), (789, 1043, 908), (1019, 791, 765), (1118, 181, 809), (917, 1246, 1144), (337, 73, 676), (703, 609, 279), (283, 282, 116), (546, 1096, 445), (282, 283, 1042), (1155, 1204, 1205), (1092, 1086, 813), (285, 286, 337), (342, 1042, 283), (187, 1121, 186), (1249, 284, 1261), (1261, 284, 626), (593, 316, 281), (337, 317, 285), (1260, 597, 1249), (959, 789, 281), (992, 1075, 548), (214, 128, 670), (128, 214, 416), (289, 192, 185), (289, 722, 210), (590, 519, 547), (290, 333, 437), (152, 700, 35), (251, 503, 78), (251, 78, 252), (292, 573, 574), (122, 453, 294), (294, 439, 122), (125, 517, 554), (855, 1188, 1182), (821, 1172, 781), (1142, 1259, 419), (419, 1184, 1142), (420, 296, 713), (1141, 1134, 771), (869, 770, 1045), (420, 262, 296), (298, 130, 557), (931, 887, 1138), (887, 1035, 1138), (841, 236, 369), (595, 1048, 739), (299, 38, 89), (575, 300, 686), (261, 365, 383), (1072, 1020, 1096), (301, 300, 383), (301, 383, 198), (381, 1190, 741), (1179, 904, 1180), (1049, 932, 1048), (1122, 838, 1114), (1268, 961, 303), (26, 305, 629), (546, 445, 195), (1019, 1046, 382), (303, 576, 318), (753, 1023, 1230), (671, 657, 309), (199, 21, 361), (680, 875, 907), (1073, 877, 691), (203, 679, 307), (307, 688, 203), (308, 691, 309), (879, 878, 910), (892, 879, 963), (892, 935, 836), (881, 1229, 471), (31, 201, 306), (1123, 921, 1176), (311, 689, 425), (313, 357, 425), (773, 511, 761), (458, 692, 1214), (1212, 882, 1084), (1227, 1069, 1203), (1127, 1231, 884), (1041, 1240, 1042), (1106, 1039, 890), (867, 883, 1120), (991, 1033, 749), (748, 1148, 1071), (923, 1100, 850), (381, 792, 1006), (489, 799, 516), (228, 577, 519), (303, 318, 595), (852, 904, 903), (89, 349, 299), (873, 253, 45), (1017, 889, 891), (197, 594, 598), (421, 20, 319), (319, 714, 421), (679, 1037, 1038), (918, 889, 1017), (281, 908, 280), (320, 688, 307), (237, 312, 31), (312, 302, 921), (893, 308, 605), (321, 723, 631), (365, 631, 133), (963, 880, 892), (922, 880, 312), (60, 636, 267), (827, 1013, 730), (168, 65, 660), (322, 323, 387), (322, 254, 639), (108, 176, 274), (274, 42, 324), (582, 327, 328), (1029, 621, 269), (905, 805, 371), (582, 174, 327), (179, 219, 329), (584, 707, 330), (179, 897, 70), (71, 685, 11), (334, 96, 675), (335, 12, 96), (733, 976, 1203), (113, 275, 15), (1208, 1072, 1096), (959, 1221, 850), (249, 746, 1090), (539, 669, 651), (775, 1039, 745), (737, 834, 1131), (811, 790, 1032), (338, 339, 685), (339, 333, 685), (340, 228, 590), (772, 556, 814), (341, 626, 213), (126, 663, 250), (343, 288, 559), (515, 438, 698), (1186, 300, 301), (1096, 845, 820), (919, 983, 1207), (419, 556, 1145), (89, 313, 349), (687, 930, 38), (353, 45, 118), (648, 261, 444), (444, 650, 648), (648, 650, 723), (508, 425, 357), (357, 88, 508), (87, 1263, 643), (1143, 1186, 873), (359, 578, 360), (358, 359, 360), (360, 714, 358), (1211, 134, 229), (361, 297, 668), (598, 594, 361), (66, 423, 529), (992, 1245, 868), (1238, 362, 364), (310, 363, 362), (293, 364, 363), (363, 364, 362), (707, 374, 330), (315, 412, 1239), (366, 367, 28), (369, 688, 320), (447, 28, 367), (367, 164, 447), (372, 254, 142), (156, 138, 372), (372, 646, 55), (583, 533, 531), (804, 860, 567), (374, 426, 145), (906, 515, 559), (374, 613, 330), (799, 375, 515), (1200, 761, 1191), (386, 60, 385), (380, 390, 204), (914, 826, 1028), (984, 919, 1017), (890, 898, 315), (1098, 1061, 1081), (925, 1164, 1212), (1085, 926, 925), (428, 927, 469), (930, 355, 38), (624, 951, 884), (1049, 855, 932), (935, 1125, 1124), (16, 486, 388), (486, 487, 388), (16, 697, 486), (1027, 859, 314), (397, 399, 477), (400, 343, 544), (1141, 1003, 942), (382, 751, 1019), (402, 599, 403), (411, 410, 480), (887, 262, 420), (945, 509, 1214), (945, 1214, 1060), (802, 1008, 394), (773, 761, 760), (407, 267, 601), (964, 949, 948), (972, 947, 1027), (1200, 1191, 1159), (624, 6, 34), (951, 967, 1220), (952, 957, 956), (1005, 1215, 896), (1140, 955, 1054), (514, 957, 952), (952, 711, 514), (1093, 1043, 959), (750, 791, 1187), (886, 1148, 748), (1178, 1036, 1182), (418, 503, 251), (418, 193, 292), (1183, 960, 1235), (1259, 1256, 419), (300, 1186, 1143), (344, 557, 713), (422, 298, 344), (633, 1015, 24), (367, 366, 423), (965, 1008, 1009), (475, 1167, 1181), (382, 1046, 0), (1044, 1129, 1130), (1022, 1228, 1088), (875, 1139, 971), (972, 1027, 1244), (430, 110, 164), (432, 511, 512), (431, 432, 512), (420, 978, 1035), (10, 843, 734), (375, 194, 438), (375, 43, 194), (50, 490, 439), (579, 722, 442), (107, 1282, 1277), (1036, 291, 979), (447, 581, 92), (141, 474, 449), (450, 448, 165), (530, 724, 613), (454, 534, 452), (1152, 1113, 980), (1225, 1248, 981), (980, 982, 455), (834, 766, 1131), (938, 987, 457), (941, 1171, 1242), (457, 618, 392), (509, 1217, 591), (627, 1149, 77), (1203, 966, 1077), (966, 1203, 1069), (885, 738, 542), (461, 627, 76), (76, 609, 461), (426, 591, 993), (532, 530, 463), (1154, 1150, 813), (463, 606, 507), (1021, 995, 1228), (1021, 926, 995), (916, 746, 969), (1042, 1150, 1154), (1240, 1129, 1044), (1078, 780, 1094), (920, 305, 1098), (483, 1005, 1001), (793, 841, 369), (464, 32, 600), (600, 263, 3), (600, 616, 263), (464, 3, 479), (1247, 1209, 909), (483, 1014, 1005), (560, 466, 607), (466, 608, 699), (880, 963, 853), (1126, 1231, 1127), (469, 427, 428), (1082, 927, 428), (469, 470, 427), (406, 1115, 431), (794, 174, 582), (729, 758, 1215), (1215, 1005, 729), (472, 710, 569), (461, 609, 15), (473, 504, 292), (301, 705, 23), (792, 979, 1000), (731, 947, 972), (947, 731, 948), (946, 857, 939), (1214, 826, 1060), (5, 206, 732), (883, 867, 811), (800, 759, 978), (983, 985, 929), (1209, 630, 100), (476, 477, 69), (476, 69, 696), (1014, 484, 1156), (480, 322, 387), (66, 430, 164), (481, 655, 268), (1158, 482, 693), (1014, 483, 484), (1118, 1233, 1117), (490, 489, 13), (1010, 1148, 886), (486, 697, 30), (486, 488, 487), (490, 440, 489), (492, 491, 493), (188, 130, 493), (491, 492, 442), (495, 715, 19), (2, 496, 19), (896, 758, 1054), (1020, 874, 1079), (1229, 1230, 1023), (1218, 926, 1147), (458, 1214, 509), (567, 860, 707), (405, 601, 408), (408, 1159, 405), (216, 558, 540), (1083, 1164, 915), (914, 1028, 1153), (1010, 997, 93), (733, 1203, 1077), (501, 637, 115), (997, 1106, 1107), (1107, 1193, 1196), (1206, 830, 1157), (287, 415, 1064), (15, 849, 1033), (503, 504, 83), (816, 1222, 1045), (1036, 1243, 1182), (695, 1036, 687), (505, 88, 506), (962, 445, 1020), (1221, 281, 316), (996, 1192, 1029), (456, 1171, 970), (1206, 146, 667), (1150, 1240, 1043), (1043, 1093, 1150), (768, 1219, 941), (1199, 1187, 767), (812, 815, 1045), (933, 1123, 1175), (780, 1078, 45), (783, 840, 1209), (877, 234, 691), (1051, 1053, 175), (894, 1050, 501), (1053, 470, 175), (540, 512, 511), (759, 1035, 978), (1056, 514, 1055), (1231, 6, 624), (114, 1158, 693), (191, 703, 114), (515, 375, 438), (124, 13, 489), (422, 493, 298), (298, 493, 130), (521, 714, 360), (521, 492, 493), (359, 721, 465), (200, 161, 979), (491, 1058, 523), (1267, 1272, 1282), (420, 713, 978), (1265, 525, 526), (1265, 554, 525), (1101, 1160, 1016), (531, 143, 646), (724, 533, 451), (411, 61, 451), (1131, 1157, 737), (535, 453, 534), (536, 563, 121), (119, 488, 30), (537, 391, 699), (1063, 885, 542), (537, 608, 64), (538, 639, 539), (958, 1011, 738), (544, 343, 543), (1136, 1066, 1224), (1065, 901, 900), (571, 1064, 900), (1064, 415, 563), (1237, 1223, 1066), (1220, 1069, 1068), (1136, 960, 1066), (845, 1096, 546), (545, 195, 355), (988, 1153, 692), (988, 692, 167), (645, 704, 547), (1205, 1204, 1077), (1075, 1271, 548), (549, 229, 634), (1174, 875, 680), (920, 1038, 999), (550, 59, 57), (14, 928, 514), (618, 1161, 564), (551, 1147, 1085), (895, 1099, 551), (469, 927, 600), (1100, 14, 77), (6, 807, 34), (709, 178, 460), (460, 806, 709), (501, 502, 6), (1234, 484, 483), (552, 190, 114), (555, 556, 419), (551, 109, 1147), (557, 443, 978), (978, 443, 523), (979, 792, 742), (1170, 23, 98), (1023, 755, 1229), (1090, 916, 923), (936, 1205, 1077), (1120, 883, 1089), (249, 969, 746), (36, 1146, 1095), (1243, 887, 1182), (1047, 742, 792), (1243, 742, 1047), (839, 629, 305), (1098, 1000, 1061), (559, 515, 186), (186, 515, 698), (617, 1238, 132), (1102, 617, 132), (1107, 1106, 1193), (357, 506, 88), (998, 985, 1172), (1247, 1004, 1166), (145, 426, 716), (1232, 1107, 1196), (564, 392, 618), (1161, 635, 120), (1158, 758, 975), (6, 894, 501), (1074, 870, 836), (934, 893, 836), (1052, 717, 974), (435, 975, 434), (1024, 566, 1122), (1155, 788, 762), (568, 409, 373), (568, 62, 652), (957, 514, 694), (181, 1118, 1116), (1117, 484, 1234), (865, 916, 787), (641, 413, 900), (900, 413, 570), (570, 211, 571), (920, 839, 305), (838, 629, 839), (1076, 1059, 1127), (1130, 1129, 1168), (1059, 1244, 1126), (1130, 1168, 212), (1243, 856, 887), (1219, 768, 1132), (1199, 941, 1241), (190, 711, 1140), (960, 1095, 1236), (961, 1173, 303), (481, 433, 173), (1125, 922, 312), (173, 655, 481), (1140, 711, 955), (295, 128, 1259), (522, 579, 578), (418, 251, 193), (193, 620, 292), (604, 299, 349), (583, 531, 142), (531, 646, 142), (61, 707, 584), (46, 1121, 184), (685, 333, 11), (208, 12, 90), (216, 622, 1212), (343, 400, 124), (739, 347, 22), (1104, 560, 1105), (682, 33, 240), (1023, 1097, 755), (668, 297, 381), (656, 1264, 48), (524, 1280, 1279), (389, 50, 527), (801, 1149, 850), (79, 339, 667), (671, 691, 234), (101, 103, 177), (807, 331, 785), (966, 1069, 270), (520, 128, 127), (905, 795, 994), (149, 398, 701), (212, 1168, 213), (5, 806, 460), (1198, 863, 94), (1011, 831, 738), (1149, 1070, 850), (36, 379, 196), (842, 183, 429), (1161, 618, 672), (478, 623, 175), (460, 827, 206), (762, 1204, 1155), (722, 231, 210), (810, 1109, 1232), (667, 112, 227), (1, 2, 136), (94, 735, 9), (682, 265, 266), (94, 183, 861), (1119, 969, 867), (316, 384, 1221), (992, 868, 961), (962, 508, 445), (87, 595, 22), (409, 803, 373), (680, 876, 1174), (1135, 1181, 1167), (1239, 1195, 829), (36, 1095, 665), (176, 683, 106), (971, 907, 875), (274, 324, 108), (640, 437, 339), (1141, 844, 1003), (713, 345, 344), (299, 604, 687), (376, 276, 378), (84, 1275, 56), (192, 414, 413), (429, 266, 718), (1160, 24, 1016), (139, 363, 446), (1225, 1018, 987), (478, 1013, 623), (756, 755, 754), (1224, 812, 1136), (121, 937, 614), (1211, 351, 714), (403, 669, 254), (137, 1238, 495), (32, 464, 478), (990, 885, 977), (981, 1248, 1152), (406, 541, 407), (883, 74, 1089), (504, 503, 418), (814, 1253, 772), (202, 1037, 679), (1030, 1203, 976), (489, 516, 124), (724, 530, 531), (451, 410, 411), (1062, 1161, 120), (826, 914, 915), (549, 498, 702), (927, 616, 600), (121, 563, 937), (1113, 973, 974), (974, 717, 241), (859, 267, 314), (567, 707, 690), (514, 711, 1055), (690, 62, 568), (953, 1117, 1234), (287, 1064, 712), (1234, 954, 953), (1142, 295, 1259), (912, 949, 913), (1109, 1110, 1111), (1196, 1197, 1198), (1200, 1201, 1202), (1224, 1066, 1223), (745, 1039, 744), (817, 1145, 818), (1145, 817, 819), (1025, 1026, 881), (1111, 1031, 1109), (968, 1111, 1110), (771, 1135, 1045), (836, 871, 835), (921, 1123, 1124), (911, 793, 910), (841, 911, 910), (1044, 1130, 1043), (1176, 1073, 1175), (1071, 1092, 1091), (1202, 1201, 913), (919, 1208, 918), (926, 1021, 1022), (1124, 933, 935), (1071, 749, 748), (1240, 1044, 1043), (986, 983, 984), (919, 984, 983), (1217, 994, 993), (965, 949, 964), (990, 1011, 958), (1228, 1022, 1021), (1025, 1099, 1026), (1193, 1197, 1196), (932, 855, 931), (1038, 1081, 1080), (943, 1068, 1067), (1072, 1208, 1207), (1103, 1101, 1102), (989, 1110, 1109), (1120, 787, 1119), (932, 1138, 1137), (1081, 1061, 1080), (1150, 1093, 1092), (995, 1218, 1217), (1194, 829, 1195), (1211, 1165, 1210), (860, 804, 803), (1233, 809, 866), (770, 771, 1045), (1242, 834, 1241), (816, 1224, 1223), (1197, 863, 1198), (960, 1236, 1235), (858, 939, 857), (1087, 1022, 1088), (943, 732, 944), (1135, 771, 1134), (1129, 1240, 1128), (1094, 1235, 1236), (825, 1217, 1218), (1214, 1153, 1028), (829, 1194, 1106), (1204, 725, 1077), (1249, 1261, 1262), (1249, 1262, 1260), (1256, 1259, 1258), (1258, 1259, 1257), (286, 1249, 597), (47, 1264, 56), (84, 1264, 1265), (107, 643, 1267), (107, 1268, 1266), (678, 1269, 1268), (47, 643, 1263), (1270, 25, 51), (524, 25, 1271), (350, 1271, 1269), (1270, 1265, 526), (1282, 1280, 1277), (1279, 1273, 1274), (1274, 1278, 1283), (1273, 1278, 1274), (1275, 1276, 1278), (1278, 1272, 1275), (1280, 1281, 1277), (1276, 1283, 1278), (1273, 1279, 1280), (1282, 1273, 1280), (975, 728, 897), (1007, 730, 1008), (14, 1100, 928), (961, 821, 781), (781, 1173, 961), (287, 522, 1057), (792, 381, 741), (903, 1188, 837), (1103, 1102, 132, 133), (928, 916, 764), (475, 379, 665, 1167), (348, 347, 1144), (1144, 1246, 224), (869, 1141, 770), (1075, 992, 961), (915, 1029, 1083), (778, 902, 779), (785, 786, 843, 807), (854, 1172, 821), (821, 1235, 854), (69, 510, 1051, 696), (1047, 792, 741), (862, 681, 863, 1239), (808, 329, 434), (1108, 937, 563, 415), (814, 556, 555), (821, 961, 868), (34, 843, 828), (828, 52, 967), (830, 1206, 846), (1143, 686, 300), (907, 971, 853), (7, 273, 8), (1071, 1091, 959, 850), (614, 537, 1062), (873, 45, 353), (859, 601, 267), (624, 34, 951), (1183, 868, 554), (844, 902, 772), (1169, 740, 929), (1269, 1075, 961), (961, 1268, 1269), (1177, 394, 1213), (1122, 629, 838), (474, 629, 1122), (282, 1042, 1154), (74, 883, 1032, 227), (956, 1116, 1117, 953), (929, 1072, 1207), (963, 879, 793), (1039, 1106, 997), (1169, 253, 1170), (499, 457, 987, 1018), (965, 1007, 1008), (678, 1281, 1280), (393, 938, 1104, 561), (1002, 1128, 1041, 1112), (1110, 989, 757), (495, 1238, 494, 715), (1036, 1178, 687), (779, 1222, 778), (478, 479, 1013), (416, 1034, 117), (1156, 484, 1117, 1233), (562, 455, 982), (835, 871, 878, 879), (645, 485, 1063), (1034, 485, 117), (702, 1248, 1225), (51, 524, 1279), (561, 1104, 1105, 1165), (1165, 1105, 607, 1210), (150, 244, 635, 1161), (962, 921, 302), (1216, 844, 341, 213), (950, 1159, 408), (1064, 563, 901, 1065), (790, 811, 990), (1170, 98, 1169), (902, 1141, 869), (616, 927, 550, 57), (502, 331, 807), (6, 502, 807), (42, 674, 757), (1089, 74, 208, 762), (56, 1275, 1272), (757, 167, 42), (107, 1277, 1281), (1270, 51, 1274), (1063, 542, 615, 603), (510, 69, 1052), (426, 374, 803, 591), (764, 866, 928), (769, 902, 778), (346, 85, 1184), (888, 253, 873), (796, 822, 776), (1149, 461, 991), (828, 951, 34), (1270, 1283, 1276), (756, 754, 644), (672, 147, 1161), (1163, 726, 1237), (822, 796, 180), (810, 842, 429, 718), (623, 68, 824), (807, 843, 34), (460, 178, 623, 1013), (442, 722, 1058), (910, 380, 236, 841), (1157, 1131, 1206), (554, 518, 1183), (695, 291, 1036), (929, 253, 1169), (1213, 394, 166), (216, 540, 622), (812, 1135, 1167), (1144, 224, 348), (806, 5, 732), (227, 1032, 846), (938, 392, 560, 1104), (839, 920, 999, 753), (1062, 120, 614), (796, 684, 180), (1045, 1222, 779), (1183, 821, 868), (1185, 864, 735, 681), (848, 52, 1185), (577, 1259, 520, 519), (865, 1155, 764), (942, 1112, 1181), (1245, 526, 525, 868), (1063, 1034, 977, 885), (878, 205, 910), (1050, 636, 501), (1115, 406, 405), (20, 134, 1211, 319), (680, 307, 876), (830, 790, 1157), (1210, 607, 466, 352, 1211), (1137, 739, 1048, 932), (440, 799, 489), (973, 1053, 1051, 510), (929, 998, 253), (1151, 852, 851), (1053, 973, 427), (1018, 1225, 981, 980), (107, 1267, 1282), (1062, 537, 64, 1161), (987, 393, 54), (601, 948, 950), (391, 537, 614, 937), (59, 550, 1152, 611), (997, 744, 1039), (1113, 974, 241, 619), (1024, 1114, 1213), (627, 461, 1149), (811, 867, 1011), (929, 740, 1072), (52, 776, 967), (1163, 1237, 1066), (1185, 681, 848), (973, 428, 427), (24, 1160, 1103, 632), (902, 844, 1141), (1267, 47, 1272), (462, 97, 1219, 1132), (1121, 283, 116, 184), (571, 211, 712, 1064), (962, 302, 237, 368), (1149, 991, 1070), (1083, 269, 216), (601, 859, 947, 948), (408, 601, 950), (1030, 806, 1227, 1203), (957, 181, 1116, 956), (416, 899, 833), (737, 977, 1034), (307, 679, 876), (829, 890, 315, 1239), (632, 255, 633, 24), (26, 304, 233, 305), (505, 355, 195), (366, 28, 203, 688), (103, 40, 638, 696), (347, 664, 48, 86), (106, 683, 596), (677, 640, 79, 192), (524, 350, 1280), (506, 357, 313, 89), (401, 399, 398, 159), (89, 37, 506), (101, 177, 709), (271, 596, 326, 41), (108, 325, 683, 176), (663, 126, 125, 1265), (597, 340, 673), (649, 620, 723, 650), (21, 135, 134, 20), (139, 234, 705, 293), (647, 143, 310, 144), (149, 588, 225, 243), (538, 153, 155, 639), (160, 215, 455, 148), (602, 95, 662, 219), (443, 130, 188, 523), (587, 194, 43, 252), (532, 463, 507, 310), (211, 210, 231, 712), (1161, 147, 207, 150), (221, 278, 220), (244, 243, 589, 245), (585, 247, 246, 135), (258, 257, 496, 468), (321, 261, 648, 723), (586, 599, 158), (278, 276, 226, 220), (146, 456, 192, 79), (522, 359, 465, 1057), (356, 27, 291, 695), (1129, 1003, 1216, 1168), (892, 835, 879), (680, 369, 320, 307), (584, 330, 613, 451), (332, 334, 675, 71), (378, 335, 334, 376), (654, 73, 286, 597), (467, 721, 351, 352), (250, 441, 126), (358, 351, 721, 359), (310, 362, 137, 144), (517, 125, 441, 720), (448, 450, 58, 239), (84, 1276, 1275), (266, 459, 621, 718), (463, 530, 613, 606), (391, 465, 721, 699), (669, 539, 639, 254), (367, 423, 66), (1018, 980, 455, 499), (708, 63, 459, 660), (390, 380, 205, 328), (974, 973, 510, 1052), (1113, 1152, 428, 973), (399, 717, 1052), (1057, 465, 391, 937), (1057, 1108, 53), (903, 1179, 930), (153, 538, 535, 534), (901, 563, 536, 29), (1063, 603, 704), (645, 547, 519, 127), (1248, 498, 497, 1152), (373, 567, 690, 568), (987, 938, 393), (1105, 560, 607), (457, 392, 938), (261, 383, 300, 575), (1003, 1129, 1128, 1002), (975, 435, 482, 513), (913, 1201, 912), (935, 933, 934), (1093, 1091, 1092), (1193, 1194, 1195), (881, 1026, 1099), (740, 1169, 98), (1187, 768, 767), (993, 994, 795), (818, 819, 817), (836, 870, 871), (837, 851, 852), (871, 870, 840), (892, 836, 835), (886, 748, 749), (1137, 1138, 759), (919, 1207, 1208), (1124, 1123, 933), (1071, 1070, 749), (850, 1070, 1071), (986, 985, 983), (728, 729, 1005), (731, 730, 1007), (965, 913, 949), (1017, 919, 918), (1232, 1196, 1198), (1193, 1195, 1197), (1040, 745, 744), (941, 767, 768), (815, 816, 1045), (943, 944, 1068), (915, 1087, 1088), (1120, 1119, 867), (985, 986, 1172), (935, 934, 836), (1120, 788, 787), (1262, 1252, 1251, 1260), (932, 931, 1138), (1123, 1176, 1175), (1003, 1002, 942), (1067, 1068, 1069), (1194, 1193, 1106), (959, 1091, 1093), (941, 1242, 1241), (858, 857, 1230), (827, 730, 731), (758, 729, 728), (1178, 930, 872), (1141, 771, 770), (805, 653, 794), (816, 815, 1224), (1016, 1015, 1101), (787, 788, 865), (934, 933, 1175), (760, 939, 940), (1007, 965, 964), (858, 940, 939), (760, 1200, 1202), (1159, 912, 1201), (1201, 1200, 1159), (942, 1135, 1134), (1250, 1252, 1262, 1261), (1252, 1255, 1254, 1251), (1253, 1255, 1252, 1250), (1255, 1258, 1257, 1254), (1256, 1258, 1255, 1253), (1273, 1282, 1272, 1278), (47, 1263, 1264), (84, 56, 1264), (107, 1266, 643), (107, 678, 1268), (678, 350, 1269), (47, 1267, 643), (1270, 526, 25), (524, 51, 25), (350, 524, 1271), (1270, 84, 1265)])
me_cylinder.polygons.foreach_set('use_smooth', [True] * 2444)
me_cylinder.use_remesh_preserve_volume = False
me_cylinder.use_remesh_preserve_attributes = False
me_cylinder.use_mirror_vertex_groups = False
me_cylinder.update()

# ---- objects
ob_cylinder_001 = bpy.data.objects.new('Cylinder.001', me_cylinder_001)
ob_cylinder = bpy.data.objects.new('Cylinder', me_cylinder)

# ---- transforms, parenting, visibility, modifiers, constraints
ob_cylinder_001.location = (0.0, 0.0, 0.0)
ob_cylinder_001.hide_viewport = True
ob_cylinder_001.lineart.crease_threshold = 0.0
ob_cylinder.location = (0.0, 0.0, 0.0)
ob_cylinder.rotation_euler = (1.571, 0.0, 0.0)
ob_cylinder.lineart.crease_threshold = 0.0

# ---- collection membership
col_collection_1.objects.link(ob_cylinder_001)
col_collection_1.objects.link(ob_cylinder)

# ---- scene / render settings (as saved in the file)
scene.frame_start = 1; scene.frame_end = 250; scene.frame_set(1)
scene.render.engine = 'BLENDER_EEVEE_NEXT'
scene.render.resolution_percentage = 50
scene.render.dither_intensity = 0.0
scene.cycles.use_denoising = False
scene.cycles.samples = 128
scene.cycles.sampling_pattern = 'TABULATED_SOBOL'
scene.cycles.light_sampling_threshold = 0.0
scene.cycles.use_adaptive_sampling = False
scene.cycles.use_light_tree = False
scene.cycles.blur_glossy = 0.0
scene.cycles.sample_clamp_indirect = 0.0
scene.view_settings.view_transform = 'Standard'
bpy.context.view_layer.update()

# ---- added for rendering (the .blend has no active camera and no usable light): camera, sun
cam_auto = bpy.data.cameras.new('AutoCamera')
cam_auto.lens = 50.0
cam_auto.sensor_width = 36.0
cam_auto.clip_end = 1000.0
ob_auto_camera = bpy.data.objects.new('AutoCamera', cam_auto)
scene.collection.objects.link(ob_auto_camera)
ob_auto_camera.location = (1.43372, -1.72047, 1.14168)
ob_auto_camera.rotation_euler = (1.09748, -7.21219e-08, 0.694738)
scene.camera = ob_auto_camera
light_auto_sun = bpy.data.lights.new('AutoSun', 'SUN')
light_auto_sun.energy = 3.0
light_auto_sun.angle = 0.0523599
ob_auto_sun = bpy.data.objects.new('AutoSun', light_auto_sun)
scene.collection.objects.link(ob_auto_sun)
ob_auto_sun.rotation_euler = (0.872665, 0.174533, 0.523599)
bpy.context.view_layer.update()
